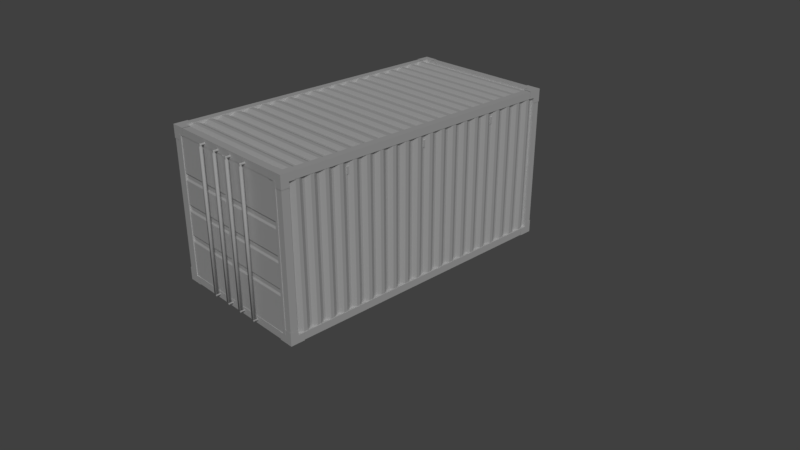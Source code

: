 # Source: ModularShippingContainerPlaceHolder.blend  (saved by Blender 2.79.0; exported with 4.5.12 LTS)
import bpy
from mathutils import Matrix  # noqa: F401  (used for matrix-valued properties, if any)

bpy.ops.wm.read_factory_settings(use_empty=True)
scene = bpy.context.scene
scene.name = 'Scene'

# ---- collections
col_collection_1 = bpy.data.collections.new('Collection 1'); scene.collection.children.link(col_collection_1)

# ---- materials (node trees are filled in below, after node groups)
mat_material = bpy.data.materials.new('Material')
mat_material.alpha_threshold = 0.0
mat_material.use_transparent_shadow = False
mat_material.roughness = 0.5
mat_material.line_color = (0.0, 0.0, 0.0, 1.0)

# ---- material node trees

# ---- world
world_world = bpy.data.worlds.new('World'); scene.world = world_world
world_world.color = (0.05088, 0.05088, 0.05088)
world_world.use_sun_shadow = False
world_world.sun_shadow_jitter_overblur = 0.0
world_world.cycles.sampling_method = 'MANUAL'

# ---- cameras
cam_camera = bpy.data.cameras.new('Camera')
cam_camera.clip_end = 100.0
cam_camera.lens = 35.0
cam_camera.sensor_width = 32.0
cam_camera.sensor_height = 18.0
cam_camera.ortho_scale = 7.314
cam_camera.dof.focus_distance = 0.0
cam_camera.dof.aperture_fstop = 128.0

# ---- lights
light_lamp = bpy.data.lights.new('Lamp', 'SUN')
light_lamp.transmission_factor = 0.0
light_lamp.cutoff_distance = 30.0
light_lamp.angle = 0.1993
light_lamp.energy = 1.0
light_lamp.shadow_buffer_clip_start = 1.001
light_lamp.shadow_soft_size = 0.1
light_lamp.shadow_cascade_max_distance = 1000.0

# ---- meshes
me_frame_012 = bpy.data.meshes.new('Frame.012')
me_frame_012.from_pydata([(0.9943, -1.994, 1.863), (0.9943, -1.9, 1.862), (0.9, -1.994, 1.862), (0.9208, -1.9, 1.862), (0.9208, -1.9, 1.862), (0.9943, -1.994, 0.1367), (0.9943, -1.9, 0.1378), (0.9, -1.994, 0.1378), (0.9208, -1.9, 0.1378), (0.9208, -1.9, 0.1378)], [], [(6, 9, 4, 1), (2, 7, 5, 0), (5, 6, 1, 0), (7, 2, 3, 8)])
me_frame_012.materials.append(mat_material)
me_frame_012.use_remesh_preserve_volume = False
me_frame_012.use_remesh_preserve_attributes = False
me_frame_012.use_mirror_vertex_groups = False
me_frame_012.update()
me_frame_011 = bpy.data.meshes.new('Frame.011')
me_frame_011.from_pydata([(0.9943, 1.994, 1.863), (0.9943, 1.9, 1.862), (0.9, 1.994, 1.862), (0.9208, 1.9, 1.862), (0.9208, 1.9, 1.862), (0.9943, 1.994, 0.1367), (0.9943, 1.9, 0.1378), (0.9, 1.994, 0.1378), (0.9208, 1.9, 0.1378), (0.9208, 1.9, 0.1378)], [], [(6, 1, 4, 9), (0, 5, 7, 2), (5, 0, 1, 6), (7, 8, 3, 2)])
me_frame_011.materials.append(mat_material)
me_frame_011.use_remesh_preserve_volume = False
me_frame_011.use_remesh_preserve_attributes = False
me_frame_011.use_mirror_vertex_groups = False
me_frame_011.update()
me_frame_010 = bpy.data.meshes.new('Frame.010')
me_frame_010.from_pydata([(-0.9943, -1.994, 1.863), (-0.9943, -1.9, 1.862), (-0.9, -1.994, 1.862), (-0.9208, -1.9, 1.862), (-0.9208, -1.9, 1.862), (-0.9943, -1.994, 0.1367), (-0.9943, -1.9, 0.1378), (-0.9, -1.994, 0.1378), (-0.9208, -1.9, 0.1378), (-0.9208, -1.9, 0.1378)], [], [(7, 8, 3, 2), (6, 1, 4, 9), (0, 5, 7, 2), (5, 0, 1, 6)])
me_frame_010.materials.append(mat_material)
me_frame_010.use_remesh_preserve_volume = False
me_frame_010.use_remesh_preserve_attributes = False
me_frame_010.use_mirror_vertex_groups = False
me_frame_010.update()
me_frame_009 = bpy.data.meshes.new('Frame.009')
me_frame_009.from_pydata([(-0.9943, 1.994, 1.863), (-0.9943, 1.9, 1.862), (-0.9, 1.994, 1.862), (-0.9208, 1.9, 1.862), (-0.9208, 1.9, 1.862), (-0.9943, 1.994, 0.1367), (-0.9943, 1.9, 0.1378), (-0.9, 1.994, 0.1378), (-0.9208, 1.9, 0.1378), (-0.9208, 1.9, 0.1378)], [], [(7, 2, 3, 8), (6, 9, 4, 1), (2, 7, 5, 0), (5, 6, 1, 0)])
me_frame_009.materials.append(mat_material)
me_frame_009.use_remesh_preserve_volume = False
me_frame_009.use_remesh_preserve_attributes = False
me_frame_009.use_mirror_vertex_groups = False
me_frame_009.update()
me_frame_008 = bpy.data.meshes.new('Frame.008')
me_frame_008.from_pydata([(0.8811, 1.994, 1.994), (0.8796, 1.9, 1.994), (0.8796, 1.994, 1.9), (0.8796, 1.9, 1.921), (0.8796, 1.9, 1.921), (-0.8811, 1.994, 1.994), (-0.8796, 1.9, 1.994), (-0.8796, 1.994, 1.9), (-0.8796, 1.9, 1.921), (-0.8796, 1.9, 1.921)], [], [(3, 8, 7, 2), (0, 5, 6, 1), (1, 6, 9, 4), (5, 0, 2, 7)])
me_frame_008.materials.append(mat_material)
me_frame_008.use_remesh_preserve_volume = False
me_frame_008.use_remesh_preserve_attributes = False
me_frame_008.use_mirror_vertex_groups = False
me_frame_008.update()
me_frame_007 = bpy.data.meshes.new('Frame.007')
me_frame_007.from_pydata([(0.8811, -1.994, 1.994), (0.8796, -1.9, 1.994), (0.8796, -1.994, 1.9), (0.8796, -1.9, 1.921), (0.8796, -1.9, 1.921), (-0.8811, -1.994, 1.994), (-0.8796, -1.9, 1.994), (-0.8796, -1.994, 1.9), (-0.8796, -1.9, 1.921), (-0.8796, -1.9, 1.921)], [], [(1, 6, 5, 0), (4, 9, 6, 1), (5, 7, 2, 0), (2, 7, 8, 3)])
me_frame_007.materials.append(mat_material)
me_frame_007.use_remesh_preserve_volume = False
me_frame_007.use_remesh_preserve_attributes = False
me_frame_007.use_mirror_vertex_groups = False
me_frame_007.update()
me_frame_006 = bpy.data.meshes.new('Frame.006')
me_frame_006.from_pydata([(0.8811, -1.994, 0.00567), (0.8796, -1.9, 0.00567), (0.8796, -1.994, 0.1), (0.8796, -1.9, 0.0792), (0.8796, -1.9, 0.0792), (-0.8811, -1.994, 0.00567), (-0.8796, -1.9, 0.00567), (-0.8796, -1.994, 0.1), (-0.8796, -1.9, 0.0792), (-0.8796, -1.9, 0.0792)], [], [(3, 8, 7, 2), (0, 5, 6, 1), (1, 6, 9, 4), (5, 0, 2, 7)])
me_frame_006.materials.append(mat_material)
me_frame_006.use_remesh_preserve_volume = False
me_frame_006.use_remesh_preserve_attributes = False
me_frame_006.use_mirror_vertex_groups = False
me_frame_006.update()
me_frame_005 = bpy.data.meshes.new('Frame.005')
me_frame_005.from_pydata([(0.9943, -1.863, 1.994), (0.9, -1.861, 1.994), (0.9943, -1.861, 1.9), (0.9208, -1.861, 1.9), (0.9, -1.861, 1.921), (0.9943, 1.863, 1.994), (0.9, 1.861, 1.994), (0.9943, 1.861, 1.9), (0.9208, 1.861, 1.9), (0.9, 1.861, 1.921)], [], [(2, 7, 5, 0), (6, 9, 4, 1), (5, 6, 1, 0), (3, 8, 7, 2), (8, 3, 4, 9)])
me_frame_005.materials.append(mat_material)
me_frame_005.use_remesh_preserve_volume = False
me_frame_005.use_remesh_preserve_attributes = False
me_frame_005.use_mirror_vertex_groups = False
me_frame_005.update()
me_frame_004 = bpy.data.meshes.new('Frame.004')
me_frame_004.from_pydata([(-0.9943, -1.863, 1.994), (-0.9, -1.861, 1.994), (-0.9943, -1.861, 1.9), (-0.9208, -1.861, 1.9), (-0.9, -1.861, 1.921), (-0.9943, 1.863, 1.994), (-0.9, 1.861, 1.994), (-0.9943, 1.861, 1.9), (-0.9208, 1.861, 1.9), (-0.9, 1.861, 1.921)], [], [(2, 7, 8, 3), (0, 5, 7, 2), (6, 1, 4, 9), (5, 0, 1, 6), (8, 9, 4, 3)])
me_frame_004.materials.append(mat_material)
me_frame_004.use_remesh_preserve_volume = False
me_frame_004.use_remesh_preserve_attributes = False
me_frame_004.use_mirror_vertex_groups = False
me_frame_004.update()
me_frame_003 = bpy.data.meshes.new('Frame.003')
me_frame_003.from_pydata([(-0.9943, -1.863, 0.00567), (-0.9, -1.861, 0.00567), (-0.9943, -1.861, 0.1), (-0.9208, -1.861, 0.1), (-0.9, -1.861, 0.0792), (-0.9943, 1.863, 0.00567), (-0.9, 1.861, 0.00567), (-0.9943, 1.861, 0.1), (-0.9208, 1.861, 0.1), (-0.9, 1.861, 0.0792)], [], [(3, 8, 7, 2), (2, 7, 5, 0), (6, 9, 4, 1), (5, 6, 1, 0), (8, 3, 4, 9)])
me_frame_003.materials.append(mat_material)
me_frame_003.use_remesh_preserve_volume = False
me_frame_003.use_remesh_preserve_attributes = False
me_frame_003.use_mirror_vertex_groups = False
me_frame_003.update()
me_frame_002 = bpy.data.meshes.new('Frame.002')
me_frame_002.from_pydata([(0.9943, -1.863, 0.00567), (0.9, -1.861, 0.00567), (0.9943, -1.861, 0.1), (0.9208, -1.861, 0.1), (0.9, -1.861, 0.0792), (0.9943, 1.863, 0.00567), (0.9, 1.861, 0.00567), (0.9943, 1.861, 0.1), (0.9208, 1.861, 0.1), (0.9, 1.861, 0.0792)], [], [(2, 7, 8, 3), (0, 5, 7, 2), (6, 1, 4, 9), (5, 0, 1, 6), (8, 9, 4, 3)])
me_frame_002.materials.append(mat_material)
me_frame_002.use_remesh_preserve_volume = False
me_frame_002.use_remesh_preserve_attributes = False
me_frame_002.use_mirror_vertex_groups = False
me_frame_002.update()
me_cube_003 = bpy.data.meshes.new('Cube.003')
me_cube_003.from_pydata([(0.9773, 1.906, 1.962), (-0.9773, 1.906, 1.962), (0.9773, -1.906, 1.962), (-0.9773, -1.906, 1.962), (0.9773, 1.869, 1.96), (0.9773, 1.811, 1.989), (0.9773, 1.764, 1.989), (0.9773, 1.707, 1.96), (0.9773, 1.68, 1.96), (0.9773, 1.623, 1.989), (0.9773, 1.576, 1.989), (0.9773, 1.519, 1.96), (0.9773, 1.492, 1.96), (0.9773, 1.435, 1.989), (0.9773, 1.388, 1.989), (0.9773, 1.331, 1.96), (0.9773, 1.304, 1.96), (0.9773, 1.247, 1.989), (0.9773, 1.2, 1.989), (0.9773, 1.142, 1.96), (0.9773, 1.115, 1.96), (0.9773, 1.058, 1.989), (0.9773, 1.011, 1.989), (0.9773, 0.9543, 1.96), (0.9773, 0.9273, 1.96), (0.9773, 0.8702, 1.989), (0.9773, 0.8232, 1.989), (0.9773, 0.7661, 1.96), (0.9773, 0.7391, 1.96), (0.9773, 0.6821, 1.989), (0.9773, 0.635, 1.989), (0.9773, 0.578, 1.96), (0.9773, 0.551, 1.96), (0.9773, 0.4939, 1.989), (0.9773, 0.4469, 1.989), (0.9773, 0.3898, 1.96), (0.9773, 0.3628, 1.96), (0.9773, 0.3058, 1.989), (0.9773, 0.2587, 1.989), (0.9773, 0.2017, 1.96), (0.9773, 0.1747, 1.96), (0.9773, 0.1176, 1.989), (0.9773, 0.07056, 1.989), (0.9773, 0.01349, 1.96), (0.9773, -0.01349, 1.96), (0.9773, -0.07056, 1.989), (0.9773, -0.1176, 1.989), (0.9773, -0.1747, 1.96), (0.9773, -0.2017, 1.96), (0.9773, -0.2587, 1.989), (0.9773, -0.3058, 1.989), (0.9773, -0.3628, 1.96), (0.9773, -0.3898, 1.96), (0.9773, -0.4469, 1.989), (0.9773, -0.4939, 1.989), (0.9773, -0.551, 1.96), (0.9773, -0.578, 1.96), (0.9773, -0.635, 1.989), (0.9773, -0.6821, 1.989), (0.9773, -0.7392, 1.96), (0.9773, -0.7661, 1.96), (0.9773, -0.8232, 1.989), (0.9773, -0.8702, 1.989), (0.9773, -0.9273, 1.96), (0.9773, -0.9543, 1.96), (0.9773, -1.011, 1.989), (0.9773, -1.058, 1.989), (0.9773, -1.115, 1.96), (0.9773, -1.142, 1.96), (0.9773, -1.2, 1.989), (0.9773, -1.247, 1.989), (0.9773, -1.304, 1.96), (0.9773, -1.331, 1.96), (0.9773, -1.388, 1.989), (0.9773, -1.435, 1.989), (0.9773, -1.492, 1.96), (0.9773, -1.519, 1.96), (0.9773, -1.576, 1.989), (0.9773, -1.623, 1.989), (0.9773, -1.68, 1.96), (0.9773, -1.707, 1.96), (0.9773, -1.764, 1.989), (0.9773, -1.811, 1.989), (0.9773, -1.869, 1.96), (-0.9773, -1.869, 1.96), (-0.9773, -1.811, 1.989), (-0.9773, -1.764, 1.989), (-0.9773, -1.707, 1.96), (-0.9773, -1.68, 1.96), (-0.9773, -1.623, 1.989), (-0.9773, -1.576, 1.989), (-0.9773, -1.519, 1.96), (-0.9773, -1.492, 1.96), (-0.9773, -1.435, 1.989), (-0.9773, -1.388, 1.989), (-0.9773, -1.331, 1.96), (-0.9773, -1.304, 1.96), (-0.9773, -1.247, 1.989), (-0.9773, -1.2, 1.989), (-0.9773, -1.142, 1.96), (-0.9773, -1.115, 1.96), (-0.9773, -1.058, 1.989), (-0.9773, -1.011, 1.989), (-0.9773, -0.9543, 1.96), (-0.9773, -0.9273, 1.96), (-0.9773, -0.8702, 1.989), (-0.9773, -0.8232, 1.989), (-0.9773, -0.7661, 1.96), (-0.9773, -0.7392, 1.96), (-0.9773, -0.6821, 1.989), (-0.9773, -0.635, 1.989), (-0.9773, -0.578, 1.96), (-0.9773, -0.551, 1.96), (-0.9773, -0.4939, 1.989), (-0.9773, -0.4469, 1.989), (-0.9773, -0.3898, 1.96), (-0.9773, -0.3628, 1.96), (-0.9773, -0.3058, 1.989), (-0.9773, -0.2587, 1.989), (-0.9773, -0.2017, 1.96), (-0.9773, -0.1747, 1.96), (-0.9773, -0.1176, 1.989), (-0.9773, -0.07056, 1.989), (-0.9773, -0.01349, 1.96), (-0.9773, 0.01349, 1.96), (-0.9773, 0.07056, 1.989), (-0.9773, 0.1176, 1.989), (-0.9773, 0.1747, 1.96), (-0.9773, 0.2017, 1.96), (-0.9773, 0.2587, 1.989), (-0.9773, 0.3058, 1.989), (-0.9773, 0.3628, 1.96), (-0.9773, 0.3898, 1.96), (-0.9773, 0.4469, 1.989), (-0.9773, 0.4939, 1.989), (-0.9773, 0.551, 1.96), (-0.9773, 0.578, 1.96), (-0.9773, 0.635, 1.989), (-0.9773, 0.6821, 1.989), (-0.9773, 0.7392, 1.96), (-0.9773, 0.7661, 1.96), (-0.9773, 0.8232, 1.989), (-0.9773, 0.8702, 1.989), (-0.9773, 0.9273, 1.96), (-0.9773, 0.9543, 1.96), (-0.9773, 1.011, 1.989), (-0.9773, 1.058, 1.989), (-0.9773, 1.115, 1.96), (-0.9773, 1.142, 1.96), (-0.9773, 1.2, 1.989), (-0.9773, 1.247, 1.989), (-0.9773, 1.304, 1.96), (-0.9773, 1.331, 1.96), (-0.9773, 1.388, 1.989), (-0.9773, 1.435, 1.989), (-0.9773, 1.492, 1.96), (-0.9773, 1.519, 1.96), (-0.9773, 1.576, 1.989), (-0.9773, 1.623, 1.989), (-0.9773, 1.68, 1.96), (-0.9773, 1.707, 1.96), (-0.9773, 1.764, 1.989), (-0.9773, 1.811, 1.989), (-0.9773, 1.869, 1.96), (0.9638, 1.905, 1.926), (-0.9638, 1.905, 1.926), (0.9638, -1.905, 1.926), (-0.9638, -1.905, 1.926), (0.971, 1.905, 1.932), (-0.971, 1.905, 1.932), (0.971, -1.905, 1.932), (-0.971, -1.905, 1.932)], [], [(83, 84, 3, 2), (0, 1, 163, 4), (4, 163, 162, 5), (5, 162, 161, 6), (6, 161, 160, 7), (7, 160, 159, 8), (8, 159, 158, 9), (9, 158, 157, 10), (10, 157, 156, 11), (11, 156, 155, 12), (12, 155, 154, 13), (13, 154, 153, 14), (14, 153, 152, 15), (15, 152, 151, 16), (16, 151, 150, 17), (17, 150, 149, 18), (18, 149, 148, 19), (19, 148, 147, 20), (20, 147, 146, 21), (21, 146, 145, 22), (22, 145, 144, 23), (23, 144, 143, 24), (24, 143, 142, 25), (25, 142, 141, 26), (26, 141, 140, 27), (27, 140, 139, 28), (28, 139, 138, 29), (29, 138, 137, 30), (30, 137, 136, 31), (31, 136, 135, 32), (32, 135, 134, 33), (33, 134, 133, 34), (34, 133, 132, 35), (35, 132, 131, 36), (36, 131, 130, 37), (37, 130, 129, 38), (38, 129, 128, 39), (39, 128, 127, 40), (40, 127, 126, 41), (41, 126, 125, 42), (42, 125, 124, 43), (43, 124, 123, 44), (44, 123, 122, 45), (45, 122, 121, 46), (46, 121, 120, 47), (47, 120, 119, 48), (48, 119, 118, 49), (49, 118, 117, 50), (50, 117, 116, 51), (51, 116, 115, 52), (52, 115, 114, 53), (53, 114, 113, 54), (54, 113, 112, 55), (55, 112, 111, 56), (56, 111, 110, 57), (57, 110, 109, 58), (58, 109, 108, 59), (59, 108, 107, 60), (60, 107, 106, 61), (61, 106, 105, 62), (62, 105, 104, 63), (63, 104, 103, 64), (64, 103, 102, 65), (65, 102, 101, 66), (66, 101, 100, 67), (67, 100, 99, 68), (68, 99, 98, 69), (69, 98, 97, 70), (70, 97, 96, 71), (71, 96, 95, 72), (72, 95, 94, 73), (73, 94, 93, 74), (74, 93, 92, 75), (75, 92, 91, 76), (76, 91, 90, 77), (77, 90, 89, 78), (78, 89, 88, 79), (79, 88, 87, 80), (80, 87, 86, 81), (81, 86, 85, 82), (82, 85, 84, 83), (164, 166, 167, 165), (168, 169, 171, 170)])
me_cube_003.materials.append(mat_material)
me_cube_003.use_remesh_preserve_volume = False
me_cube_003.use_remesh_preserve_attributes = False
me_cube_003.use_mirror_vertex_groups = False
me_cube_003.update()
me_cube_001 = bpy.data.meshes.new('Cube.001')
me_cube_001.from_pydata([(-0.9623, -1.906, 0.02265), (-0.9623, -1.906, 1.977), (-0.9623, 1.906, 0.02265), (-0.9623, 1.906, 1.977), (-0.9603, -1.869, 0.02265), (-0.9891, -1.811, 0.02265), (-0.9891, -1.764, 0.02265), (-0.9603, -1.707, 0.02265), (-0.9603, -1.68, 0.02265), (-0.9891, -1.623, 0.02265), (-0.9891, -1.576, 0.02265), (-0.9603, -1.519, 0.02265), (-0.9603, -1.492, 0.02265), (-0.9891, -1.435, 0.02265), (-0.9891, -1.388, 0.02265), (-0.9603, -1.331, 0.02265), (-0.9603, -1.304, 0.02265), (-0.9891, -1.247, 0.02265), (-0.9891, -1.2, 0.02265), (-0.9603, -1.142, 0.02265), (-0.9603, -1.115, 0.02265), (-0.9891, -1.058, 0.02265), (-0.9891, -1.011, 0.02265), (-0.9603, -0.9543, 0.02265), (-0.9603, -0.9273, 0.02265), (-0.9891, -0.8702, 0.02265), (-0.9891, -0.8232, 0.02265), (-0.9603, -0.7661, 0.02265), (-0.9603, -0.7391, 0.02265), (-0.9891, -0.6821, 0.02265), (-0.9891, -0.635, 0.02265), (-0.9603, -0.578, 0.02265), (-0.9603, -0.551, 0.02265), (-0.9891, -0.4939, 0.02265), (-0.9891, -0.4469, 0.02265), (-0.9603, -0.3898, 0.02265), (-0.9603, -0.3628, 0.02265), (-0.9891, -0.3058, 0.02265), (-0.9891, -0.2587, 0.02265), (-0.9603, -0.2017, 0.02265), (-0.9603, -0.1747, 0.02265), (-0.9891, -0.1176, 0.02265), (-0.9891, -0.07056, 0.02265), (-0.9603, -0.01349, 0.02265), (-0.9603, 0.01349, 0.02265), (-0.9891, 0.07056, 0.02265), (-0.9891, 0.1176, 0.02265), (-0.9603, 0.1747, 0.02265), (-0.9603, 0.2017, 0.02265), (-0.9891, 0.2587, 0.02265), (-0.9891, 0.3058, 0.02265), (-0.9603, 0.3628, 0.02265), (-0.9603, 0.3898, 0.02265), (-0.9891, 0.4469, 0.02265), (-0.9891, 0.4939, 0.02265), (-0.9603, 0.551, 0.02265), (-0.9603, 0.578, 0.02265), (-0.9891, 0.635, 0.02265), (-0.9891, 0.6821, 0.02265), (-0.9603, 0.7392, 0.02265), (-0.9603, 0.7661, 0.02265), (-0.9891, 0.8232, 0.02265), (-0.9891, 0.8702, 0.02265), (-0.9603, 0.9273, 0.02265), (-0.9603, 0.9543, 0.02265), (-0.9891, 1.011, 0.02265), (-0.9891, 1.058, 0.02265), (-0.9603, 1.115, 0.02265), (-0.9603, 1.142, 0.02265), (-0.9891, 1.2, 0.02265), (-0.9891, 1.247, 0.02265), (-0.9603, 1.304, 0.02265), (-0.9603, 1.331, 0.02265), (-0.9891, 1.388, 0.02265), (-0.9891, 1.435, 0.02265), (-0.9603, 1.492, 0.02265), (-0.9603, 1.519, 0.02265), (-0.9891, 1.576, 0.02265), (-0.9891, 1.623, 0.02265), (-0.9603, 1.68, 0.02265), (-0.9603, 1.707, 0.02265), (-0.9891, 1.764, 0.02265), (-0.9891, 1.811, 0.02265), (-0.9603, 1.869, 0.02265), (-0.9603, -1.869, 1.977), (-0.9891, -1.811, 1.977), (-0.9891, -1.764, 1.977), (-0.9603, -1.707, 1.977), (-0.9603, -1.68, 1.977), (-0.9891, -1.623, 1.977), (-0.9891, -1.576, 1.977), (-0.9603, -1.519, 1.977), (-0.9603, -1.492, 1.977), (-0.9891, -1.435, 1.977), (-0.9891, -1.388, 1.977), (-0.9603, -1.331, 1.977), (-0.9603, -1.304, 1.977), (-0.9891, -1.247, 1.977), (-0.9891, -1.2, 1.977), (-0.9603, -1.142, 1.977), (-0.9603, -1.115, 1.977), (-0.9891, -1.058, 1.977), (-0.9891, -1.011, 1.977), (-0.9603, -0.9543, 1.977), (-0.9603, -0.9273, 1.977), (-0.9891, -0.8702, 1.977), (-0.9891, -0.8232, 1.977), (-0.9603, -0.7661, 1.977), (-0.9603, -0.7392, 1.977), (-0.9891, -0.6821, 1.977), (-0.9891, -0.635, 1.977), (-0.9603, -0.578, 1.977), (-0.9603, -0.551, 1.977), (-0.9891, -0.4939, 1.977), (-0.9891, -0.4469, 1.977), (-0.9603, -0.3898, 1.977), (-0.9603, -0.3628, 1.977), (-0.9891, -0.3058, 1.977), (-0.9891, -0.2587, 1.977), (-0.9603, -0.2017, 1.977), (-0.9603, -0.1747, 1.977), (-0.9891, -0.1176, 1.977), (-0.9891, -0.07056, 1.977), (-0.9603, -0.01349, 1.977), (-0.9603, 0.01349, 1.977), (-0.9891, 0.07056, 1.977), (-0.9891, 0.1176, 1.977), (-0.9603, 0.1747, 1.977), (-0.9603, 0.2017, 1.977), (-0.9891, 0.2587, 1.977), (-0.9891, 0.3058, 1.977), (-0.9603, 0.3628, 1.977), (-0.9603, 0.3898, 1.977), (-0.9891, 0.4469, 1.977), (-0.9891, 0.4939, 1.977), (-0.9603, 0.551, 1.977), (-0.9603, 0.578, 1.977), (-0.9891, 0.635, 1.977), (-0.9891, 0.6821, 1.977), (-0.9603, 0.7392, 1.977), (-0.9603, 0.7661, 1.977), (-0.9891, 0.8232, 1.977), (-0.9891, 0.8702, 1.977), (-0.9603, 0.9273, 1.977), (-0.9603, 0.9543, 1.977), (-0.9891, 1.011, 1.977), (-0.9891, 1.058, 1.977), (-0.9603, 1.115, 1.977), (-0.9603, 1.142, 1.977), (-0.9891, 1.2, 1.977), (-0.9891, 1.247, 1.977), (-0.9603, 1.304, 1.977), (-0.9603, 1.331, 1.977), (-0.9891, 1.388, 1.977), (-0.9891, 1.435, 1.977), (-0.9603, 1.492, 1.977), (-0.9603, 1.519, 1.977), (-0.9891, 1.576, 1.977), (-0.9891, 1.623, 1.977), (-0.9603, 1.68, 1.977), (-0.9603, 1.707, 1.977), (-0.9891, 1.764, 1.977), (-0.9891, 1.811, 1.977), (-0.9603, 1.869, 1.977), (-0.9261, 1.905, 0.03834), (-0.9261, 1.905, 1.962), (-0.9261, -1.905, 0.03834), (-0.9261, -1.905, 1.962), (-0.9294, -0.01779, 1.722), (-0.9294, -0.01779, 1.833), (-0.9294, 0.01779, 1.722), (-0.9294, 0.01779, 1.833), (-0.9701, -0.0157, 1.742), (-0.9701, -0.0157, 1.829), (-0.9701, 0.0157, 1.742), (-0.9701, 0.0157, 1.829), (-0.9294, 1.112, 1.722), (-0.9294, 1.112, 1.833), (-0.9294, 1.148, 1.722), (-0.9294, 1.148, 1.833), (-0.9701, 1.114, 1.742), (-0.9701, 1.114, 1.829), (-0.9701, 1.146, 1.742), (-0.9701, 1.146, 1.829), (-0.9294, -1.138, 1.722), (-0.9294, -1.138, 1.833), (-0.9294, -1.102, 1.722), (-0.9294, -1.102, 1.833), (-0.9701, -1.136, 1.742), (-0.9701, -1.136, 1.829), (-0.9701, -1.104, 1.742), (-0.9701, -1.104, 1.829), (-0.9316, 1.905, 0.03096), (-0.9316, 1.905, 1.969), (-0.9316, -1.905, 0.03096), (-0.9316, -1.905, 1.969)], [], [(83, 163, 3, 2), (0, 1, 84, 4), (4, 84, 85, 5), (5, 85, 86, 6), (6, 86, 87, 7), (7, 87, 88, 8), (8, 88, 89, 9), (9, 89, 90, 10), (10, 90, 91, 11), (11, 91, 92, 12), (12, 92, 93, 13), (13, 93, 94, 14), (14, 94, 95, 15), (15, 95, 96, 16), (16, 96, 97, 17), (17, 97, 98, 18), (18, 98, 99, 19), (19, 99, 100, 20), (20, 100, 101, 21), (21, 101, 102, 22), (22, 102, 103, 23), (23, 103, 104, 24), (24, 104, 105, 25), (25, 105, 106, 26), (26, 106, 107, 27), (27, 107, 108, 28), (28, 108, 109, 29), (29, 109, 110, 30), (30, 110, 111, 31), (31, 111, 112, 32), (32, 112, 113, 33), (33, 113, 114, 34), (34, 114, 115, 35), (35, 115, 116, 36), (36, 116, 117, 37), (37, 117, 118, 38), (38, 118, 119, 39), (39, 119, 120, 40), (40, 120, 121, 41), (41, 121, 122, 42), (42, 122, 123, 43), (43, 123, 124, 44), (44, 124, 125, 45), (45, 125, 126, 46), (46, 126, 127, 47), (47, 127, 128, 48), (48, 128, 129, 49), (49, 129, 130, 50), (50, 130, 131, 51), (51, 131, 132, 52), (52, 132, 133, 53), (53, 133, 134, 54), (54, 134, 135, 55), (55, 135, 136, 56), (56, 136, 137, 57), (57, 137, 138, 58), (58, 138, 139, 59), (59, 139, 140, 60), (60, 140, 141, 61), (61, 141, 142, 62), (62, 142, 143, 63), (63, 143, 144, 64), (64, 144, 145, 65), (65, 145, 146, 66), (66, 146, 147, 67), (67, 147, 148, 68), (68, 148, 149, 69), (69, 149, 150, 70), (70, 150, 151, 71), (71, 151, 152, 72), (72, 152, 153, 73), (73, 153, 154, 74), (74, 154, 155, 75), (75, 155, 156, 76), (76, 156, 157, 77), (77, 157, 158, 78), (78, 158, 159, 79), (79, 159, 160, 80), (80, 160, 161, 81), (81, 161, 162, 82), (82, 162, 163, 83), (166, 164, 165, 167), (168, 170, 171, 169), (170, 174, 175, 171), (174, 172, 173, 175), (172, 168, 169, 173), (170, 168, 172, 174), (175, 173, 169, 171), (176, 178, 179, 177), (178, 182, 183, 179), (182, 180, 181, 183), (180, 176, 177, 181), (178, 176, 180, 182), (183, 181, 177, 179), (184, 186, 187, 185), (186, 190, 191, 187), (190, 188, 189, 191), (188, 184, 185, 189), (186, 184, 188, 190), (191, 189, 185, 187), (194, 195, 193, 192)])
me_cube_001.materials.append(mat_material)
me_cube_001.use_remesh_preserve_volume = False
me_cube_001.use_remesh_preserve_attributes = False
me_cube_001.use_mirror_vertex_groups = False
me_cube_001.update()
me_frame_001 = bpy.data.meshes.new('Frame.001')
me_frame_001.from_pydata([(0.9992, -1.999, 1.999), (0.8991, -1.899, 1.999), (0.9992, -1.899, 1.899), (0.8991, -1.899, 1.921), (0.9212, -1.899, 1.899), (0.8991, -1.999, 1.899), (0.9212, -1.899, 1.899), (0.8991, -1.899, 1.921), (0.9992, -1.817, 1.999), (0.8991, -1.817, 1.999), (0.9992, -1.817, 1.899), (0.9212, -1.817, 1.899), (0.8991, -1.817, 1.921), (0.8087, -1.999, 1.999), (0.8085, -1.899, 1.999), (0.8085, -1.999, 1.899), (0.8085, -1.899, 1.921), (0.8085, -1.899, 1.921), (0.9992, -1.999, 1.832), (0.9992, -1.899, 1.831), (0.8991, -1.999, 1.831), (0.9212, -1.899, 1.831), (0.9212, -1.899, 1.831)], [], [(13, 0, 1, 14), (8, 0, 2, 10), (18, 0, 5, 20), (10, 2, 6, 11), (14, 1, 7, 17), (15, 16, 3, 5), (5, 3, 4), (1, 9, 12, 7), (0, 8, 9, 1), (0, 13, 15, 5), (5, 4, 21, 20), (2, 19, 22, 6), (0, 18, 19, 2)])
me_frame_001.materials.append(mat_material)
me_frame_001.use_remesh_preserve_volume = False
me_frame_001.use_remesh_preserve_attributes = False
me_frame_001.use_mirror_vertex_groups = False
me_frame_001.update()
me_cube_000 = bpy.data.meshes.new('Cube.000')
me_cube_000.from_pydata([(0.9623, 1.906, 0.02265), (0.9623, 1.906, 1.977), (0.9623, -1.906, 0.02265), (0.9623, -1.906, 1.977), (0.9603, 1.869, 0.02265), (0.9891, 1.811, 0.02265), (0.9891, 1.764, 0.02265), (0.9603, 1.707, 0.02265), (0.9603, 1.68, 0.02265), (0.9891, 1.623, 0.02265), (0.9891, 1.576, 0.02265), (0.9603, 1.519, 0.02265), (0.9603, 1.492, 0.02265), (0.9891, 1.435, 0.02265), (0.9891, 1.388, 0.02265), (0.9603, 1.331, 0.02265), (0.9603, 1.304, 0.02265), (0.9891, 1.247, 0.02265), (0.9891, 1.2, 0.02265), (0.9603, 1.142, 0.02265), (0.9603, 1.115, 0.02265), (0.9891, 1.058, 0.02265), (0.9891, 1.011, 0.02265), (0.9603, 0.9543, 0.02265), (0.9603, 0.9273, 0.02265), (0.9891, 0.8702, 0.02265), (0.9891, 0.8232, 0.02265), (0.9603, 0.7661, 0.02265), (0.9603, 0.7392, 0.02265), (0.9891, 0.6821, 0.02265), (0.9891, 0.635, 0.02265), (0.9603, 0.578, 0.02265), (0.9603, 0.551, 0.02265), (0.9891, 0.4939, 0.02265), (0.9891, 0.4469, 0.02265), (0.9603, 0.3898, 0.02265), (0.9603, 0.3628, 0.02265), (0.9891, 0.3058, 0.02265), (0.9891, 0.2587, 0.02265), (0.9603, 0.2017, 0.02265), (0.9603, 0.1747, 0.02265), (0.9891, 0.1176, 0.02265), (0.9891, 0.07056, 0.02265), (0.9603, 0.01349, 0.02265), (0.9603, -0.01349, 0.02265), (0.9891, -0.07056, 0.02265), (0.9891, -0.1176, 0.02265), (0.9603, -0.1747, 0.02265), (0.9603, -0.2017, 0.02265), (0.9891, -0.2587, 0.02265), (0.9891, -0.3058, 0.02265), (0.9603, -0.3628, 0.02265), (0.9603, -0.3898, 0.02265), (0.9891, -0.4469, 0.02265), (0.9891, -0.4939, 0.02265), (0.9603, -0.551, 0.02265), (0.9603, -0.578, 0.02265), (0.9891, -0.635, 0.02265), (0.9891, -0.6821, 0.02265), (0.9603, -0.7392, 0.02265), (0.9603, -0.7661, 0.02265), (0.9891, -0.8232, 0.02265), (0.9891, -0.8702, 0.02265), (0.9603, -0.9273, 0.02265), (0.9603, -0.9543, 0.02265), (0.9891, -1.011, 0.02265), (0.9891, -1.058, 0.02265), (0.9603, -1.115, 0.02265), (0.9603, -1.142, 0.02265), (0.9891, -1.2, 0.02265), (0.9891, -1.247, 0.02265), (0.9603, -1.304, 0.02265), (0.9603, -1.331, 0.02265), (0.9891, -1.388, 0.02265), (0.9891, -1.435, 0.02265), (0.9603, -1.492, 0.02265), (0.9603, -1.519, 0.02265), (0.9891, -1.576, 0.02265), (0.9891, -1.623, 0.02265), (0.9603, -1.68, 0.02265), (0.9603, -1.707, 0.02265), (0.9891, -1.764, 0.02265), (0.9891, -1.811, 0.02265), (0.9603, -1.869, 0.02265), (0.9603, 1.869, 1.977), (0.9891, 1.811, 1.977), (0.9891, 1.764, 1.977), (0.9603, 1.707, 1.977), (0.9603, 1.68, 1.977), (0.9891, 1.623, 1.977), (0.9891, 1.576, 1.977), (0.9603, 1.519, 1.977), (0.9603, 1.492, 1.977), (0.9891, 1.435, 1.977), (0.9891, 1.388, 1.977), (0.9603, 1.331, 1.977), (0.9603, 1.304, 1.977), (0.9891, 1.247, 1.977), (0.9891, 1.2, 1.977), (0.9603, 1.142, 1.977), (0.9603, 1.115, 1.977), (0.9891, 1.058, 1.977), (0.9891, 1.011, 1.977), (0.9603, 0.9543, 1.977), (0.9603, 0.9273, 1.977), (0.9891, 0.8702, 1.977), (0.9891, 0.8232, 1.977), (0.9603, 0.7661, 1.977), (0.9603, 0.7391, 1.977), (0.9891, 0.6821, 1.977), (0.9891, 0.635, 1.977), (0.9603, 0.578, 1.977), (0.9603, 0.551, 1.977), (0.9891, 0.4939, 1.977), (0.9891, 0.4469, 1.977), (0.9603, 0.3898, 1.977), (0.9603, 0.3628, 1.977), (0.9891, 0.3058, 1.977), (0.9891, 0.2587, 1.977), (0.9603, 0.2017, 1.977), (0.9603, 0.1747, 1.977), (0.9891, 0.1176, 1.977), (0.9891, 0.07056, 1.977), (0.9603, 0.01349, 1.977), (0.9603, -0.01349, 1.977), (0.9891, -0.07056, 1.977), (0.9891, -0.1176, 1.977), (0.9603, -0.1747, 1.977), (0.9603, -0.2017, 1.977), (0.9891, -0.2587, 1.977), (0.9891, -0.3058, 1.977), (0.9603, -0.3628, 1.977), (0.9603, -0.3898, 1.977), (0.9891, -0.4469, 1.977), (0.9891, -0.4939, 1.977), (0.9603, -0.551, 1.977), (0.9603, -0.578, 1.977), (0.9891, -0.635, 1.977), (0.9891, -0.6821, 1.977), (0.9603, -0.7392, 1.977), (0.9603, -0.7661, 1.977), (0.9891, -0.8232, 1.977), (0.9891, -0.8702, 1.977), (0.9603, -0.9273, 1.977), (0.9603, -0.9543, 1.977), (0.9891, -1.011, 1.977), (0.9891, -1.058, 1.977), (0.9603, -1.115, 1.977), (0.9603, -1.142, 1.977), (0.9891, -1.2, 1.977), (0.9891, -1.247, 1.977), (0.9603, -1.304, 1.977), (0.9603, -1.331, 1.977), (0.9891, -1.388, 1.977), (0.9891, -1.435, 1.977), (0.9603, -1.492, 1.977), (0.9603, -1.519, 1.977), (0.9891, -1.576, 1.977), (0.9891, -1.623, 1.977), (0.9603, -1.68, 1.977), (0.9603, -1.707, 1.977), (0.9891, -1.764, 1.977), (0.9891, -1.811, 1.977), (0.9603, -1.869, 1.977), (0.9261, 1.905, 0.03834), (0.9261, 1.905, 1.962), (0.9261, -1.905, 0.03834), (0.9261, -1.905, 1.962), (0.9294, -0.01779, 1.722), (0.9294, -0.01779, 1.833), (0.9294, 0.01779, 1.722), (0.9294, 0.01779, 1.833), (0.9701, -0.0157, 1.742), (0.9701, -0.0157, 1.829), (0.9701, 0.0157, 1.742), (0.9701, 0.0157, 1.829), (0.9294, 1.112, 1.722), (0.9294, 1.112, 1.833), (0.9294, 1.148, 1.722), (0.9294, 1.148, 1.833), (0.9701, 1.114, 1.742), (0.9701, 1.114, 1.829), (0.9701, 1.146, 1.742), (0.9701, 1.146, 1.829), (0.9294, -1.138, 1.722), (0.9294, -1.138, 1.833), (0.9294, -1.102, 1.722), (0.9294, -1.102, 1.833), (0.9701, -1.136, 1.742), (0.9701, -1.136, 1.829), (0.9701, -1.104, 1.742), (0.9701, -1.104, 1.829), (0.9316, 1.905, 0.03096), (0.9316, 1.905, 1.969), (0.9316, -1.905, 0.03096), (0.9316, -1.905, 1.969)], [], [(83, 163, 3, 2), (0, 1, 84, 4), (4, 84, 85, 5), (5, 85, 86, 6), (6, 86, 87, 7), (7, 87, 88, 8), (8, 88, 89, 9), (9, 89, 90, 10), (10, 90, 91, 11), (11, 91, 92, 12), (12, 92, 93, 13), (13, 93, 94, 14), (14, 94, 95, 15), (15, 95, 96, 16), (16, 96, 97, 17), (17, 97, 98, 18), (18, 98, 99, 19), (19, 99, 100, 20), (20, 100, 101, 21), (21, 101, 102, 22), (22, 102, 103, 23), (23, 103, 104, 24), (24, 104, 105, 25), (25, 105, 106, 26), (26, 106, 107, 27), (27, 107, 108, 28), (28, 108, 109, 29), (29, 109, 110, 30), (30, 110, 111, 31), (31, 111, 112, 32), (32, 112, 113, 33), (33, 113, 114, 34), (34, 114, 115, 35), (35, 115, 116, 36), (36, 116, 117, 37), (37, 117, 118, 38), (38, 118, 119, 39), (39, 119, 120, 40), (40, 120, 121, 41), (41, 121, 122, 42), (42, 122, 123, 43), (43, 123, 124, 44), (44, 124, 125, 45), (45, 125, 126, 46), (46, 126, 127, 47), (47, 127, 128, 48), (48, 128, 129, 49), (49, 129, 130, 50), (50, 130, 131, 51), (51, 131, 132, 52), (52, 132, 133, 53), (53, 133, 134, 54), (54, 134, 135, 55), (55, 135, 136, 56), (56, 136, 137, 57), (57, 137, 138, 58), (58, 138, 139, 59), (59, 139, 140, 60), (60, 140, 141, 61), (61, 141, 142, 62), (62, 142, 143, 63), (63, 143, 144, 64), (64, 144, 145, 65), (65, 145, 146, 66), (66, 146, 147, 67), (67, 147, 148, 68), (68, 148, 149, 69), (69, 149, 150, 70), (70, 150, 151, 71), (71, 151, 152, 72), (72, 152, 153, 73), (73, 153, 154, 74), (74, 154, 155, 75), (75, 155, 156, 76), (76, 156, 157, 77), (77, 157, 158, 78), (78, 158, 159, 79), (79, 159, 160, 80), (80, 160, 161, 81), (81, 161, 162, 82), (82, 162, 163, 83), (164, 166, 167, 165), (168, 169, 171, 170), (170, 171, 175, 174), (174, 175, 173, 172), (172, 173, 169, 168), (170, 174, 172, 168), (175, 171, 169, 173), (176, 177, 179, 178), (178, 179, 183, 182), (182, 183, 181, 180), (180, 181, 177, 176), (178, 182, 180, 176), (183, 179, 177, 181), (184, 185, 187, 186), (186, 187, 191, 190), (190, 191, 189, 188), (188, 189, 185, 184), (186, 190, 188, 184), (191, 187, 185, 189), (192, 193, 195, 194)])
me_cube_000.materials.append(mat_material)
me_cube_000.use_remesh_preserve_volume = False
me_cube_000.use_remesh_preserve_attributes = False
me_cube_000.use_mirror_vertex_groups = False
me_cube_000.update()
me_containerend_front = bpy.data.meshes.new('ContainerEnd_Front')
me_containerend_front.from_pydata([(0.8874, -1.989, 0.09487), (0.8874, -1.989, 1.905), (0.01772, -1.989, 0.09487), (0.01772, -1.989, 1.905), (0.8874, -1.913, 0.09487), (0.8874, -1.913, 1.905), (0.01772, -1.913, 0.09487), (0.01772, -1.913, 1.905), (0.8874, -1.989, 0.5583), (0.8874, -1.989, 1.442), (0.01772, -1.989, 1.442), (0.01772, -1.989, 0.5583), (0.8874, -1.913, 0.5583), (0.8874, -1.913, 1.442), (0.01772, -1.913, 1.442), (0.01772, -1.913, 0.5583), (0.8874, -1.976, 0.5825), (0.8874, -1.976, 0.6272), (0.8874, -1.989, 0.6513), (0.8874, -1.989, 0.9535), (0.8874, -1.976, 0.9777), (0.8874, -1.976, 1.022), (0.8874, -1.989, 1.047), (0.8874, -1.989, 1.349), (0.8874, -1.976, 1.373), (0.8874, -1.976, 1.418), (0.01772, -1.976, 1.418), (0.01772, -1.976, 1.373), (0.01772, -1.989, 1.349), (0.01772, -1.989, 1.047), (0.01772, -1.976, 1.022), (0.01772, -1.976, 0.9777), (0.01772, -1.989, 0.9535), (0.01772, -1.989, 0.6513), (0.01772, -1.976, 0.6272), (0.01772, -1.976, 0.5825), (0.8874, -1.926, 0.5825), (0.8874, -1.926, 0.6272), (0.8874, -1.913, 0.6513), (0.8874, -1.913, 0.9535), (0.8874, -1.926, 0.9777), (0.8874, -1.926, 1.022), (0.8874, -1.913, 1.047), (0.8874, -1.913, 1.349), (0.8874, -1.926, 1.373), (0.8874, -1.926, 1.418), (0.01772, -1.926, 1.418), (0.01772, -1.926, 1.373), (0.01772, -1.913, 1.349), (0.01772, -1.913, 1.047), (0.01772, -1.926, 1.022), (0.01772, -1.926, 0.9777), (0.01772, -1.913, 0.9535), (0.01772, -1.913, 0.6513), (0.01772, -1.926, 0.6272), (0.01772, -1.926, 0.5825), (0.9051, -2.0, 0.09487), (0.9051, -2.0, 1.905), (-1.192e-07, -2.0, 0.09487), (-5.364e-07, -2.0, 1.905), (0.9051, -1.902, 0.09487), (0.9051, -1.902, 1.905), (-1.192e-07, -1.902, 0.09487), (-5.364e-07, -1.902, 1.905), (0.8682, -2.0, 0.09487), (0.8682, -2.0, 1.905), (0.03689, -2.0, 0.09487), (0.03689, -2.0, 1.905), (0.8682, -1.902, 0.09487), (0.8682, -1.902, 1.905), (0.03689, -1.902, 0.09487), (0.03689, -1.902, 1.905), (-0.8874, -1.989, 0.09487), (-0.8874, -1.989, 1.905), (-0.01772, -1.989, 0.09487), (-0.01772, -1.989, 1.905), (-0.8874, -1.913, 0.09487), (-0.8874, -1.913, 1.905), (-0.01772, -1.913, 0.09487), (-0.01772, -1.913, 1.905), (-0.8874, -1.989, 0.5583), (-0.8874, -1.989, 1.442), (-0.01772, -1.989, 1.442), (-0.01772, -1.989, 0.5583), (-0.8874, -1.913, 0.5583), (-0.8874, -1.913, 1.442), (-0.01772, -1.913, 1.442), (-0.01772, -1.913, 0.5583), (-0.8874, -1.976, 0.5825), (-0.8874, -1.976, 0.6272), (-0.8874, -1.989, 0.6513), (-0.8874, -1.989, 0.9535), (-0.8874, -1.976, 0.9777), (-0.8874, -1.976, 1.022), (-0.8874, -1.989, 1.047), (-0.8874, -1.989, 1.349), (-0.8874, -1.976, 1.373), (-0.8874, -1.976, 1.418), (-0.01772, -1.976, 1.418), (-0.01772, -1.976, 1.373), (-0.01772, -1.989, 1.349), (-0.01772, -1.989, 1.047), (-0.01772, -1.976, 1.022), (-0.01772, -1.976, 0.9777), (-0.01772, -1.989, 0.9535), (-0.01772, -1.989, 0.6513), (-0.01772, -1.976, 0.6272), (-0.01772, -1.976, 0.5825), (-0.8874, -1.926, 0.5825), (-0.8874, -1.926, 0.6272), (-0.8874, -1.913, 0.6513), (-0.8874, -1.913, 0.9535), (-0.8874, -1.926, 0.9777), (-0.8874, -1.926, 1.022), (-0.8874, -1.913, 1.047), (-0.8874, -1.913, 1.349), (-0.8874, -1.926, 1.373), (-0.8874, -1.926, 1.418), (-0.01772, -1.926, 1.418), (-0.01772, -1.926, 1.373), (-0.01772, -1.913, 1.349), (-0.01772, -1.913, 1.047), (-0.01772, -1.926, 1.022), (-0.01772, -1.926, 0.9777), (-0.01772, -1.913, 0.9535), (-0.01772, -1.913, 0.6513), (-0.01772, -1.926, 0.6272), (-0.01772, -1.926, 0.5825), (-0.9051, -2.0, 0.09487), (-0.9051, -2.0, 1.905), (1.192e-07, -2.0, 0.09487), (5.364e-07, -2.0, 1.905), (-0.9051, -1.902, 0.09487), (-0.9051, -1.902, 1.905), (1.192e-07, -1.902, 0.09487), (5.364e-07, -1.902, 1.905), (-0.8682, -2.0, 0.09487), (-0.8682, -2.0, 1.905), (-0.03689, -2.0, 0.09487), (-0.03689, -2.0, 1.905), (-0.8682, -1.902, 0.09487), (-0.8682, -1.902, 1.905), (-0.03689, -1.902, 0.09487), (-0.03689, -1.902, 1.905), (0.1003, -2.062, 0.08802), (0.1003, -2.062, 1.912), (0.1003, -2.029, 1.912), (0.1003, -2.029, 0.08802), (0.1329, -2.029, 1.912), (0.1329, -2.029, 0.08802), (0.1329, -2.062, 1.912), (0.1329, -2.062, 0.08802), (0.1067, -2.036, 0.04919), (0.1067, -2.055, 0.04919), (0.1067, -2.055, 1.912), (0.1067, -2.055, 1.951), (0.1067, -2.036, 1.951), (0.1067, -2.036, 0.08802), (0.1265, -2.036, 0.04919), (0.1265, -2.036, 1.951), (0.1265, -2.036, 0.08802), (0.1265, -2.055, 0.04919), (0.1265, -2.055, 1.951), (0.1265, -2.055, 0.08802), (0.1067, -2.055, 0.08802), (0.1067, -2.036, 1.912), (0.1265, -2.036, 1.912), (0.1265, -2.055, 1.912), (0.1067, -2.055, 1.931), (0.1067, -2.036, 1.931), (0.1265, -2.036, 1.931), (0.1265, -2.055, 1.931), (0.1067, -2.036, 0.0686), (0.1265, -2.036, 0.0686), (0.1265, -2.055, 0.0686), (0.1067, -2.055, 0.0686), (0.1067, -1.956, 0.0686), (0.1067, -1.956, 0.04919), (0.1265, -1.956, 0.04919), (0.1067, -1.956, 1.951), (0.1265, -1.956, 1.951), (0.1265, -1.956, 0.0686), (0.1067, -1.956, 1.931), (0.1265, -1.956, 1.931), (0.1067, -1.976, 1.931), (0.1265, -1.976, 1.931), (0.1265, -1.976, 1.951), (0.1067, -1.976, 1.951), (0.1265, -1.976, 0.04919), (0.1265, -1.976, 0.0686), (0.1067, -1.976, 0.0686), (0.1067, -1.976, 0.04919), (0.1067, -1.956, 0.1214), (0.1265, -1.956, 0.1214), (0.1067, -1.956, 1.879), (0.1265, -1.956, 1.879), (0.1067, -1.976, 1.879), (0.1265, -1.976, 1.879), (0.1265, -1.976, 0.1214), (0.1067, -1.976, 0.1214), (0.3609, -2.062, 0.08802), (0.3609, -2.062, 1.912), (0.3609, -2.029, 1.912), (0.3609, -2.029, 0.08802), (0.3935, -2.029, 1.912), (0.3935, -2.029, 0.08802), (0.3935, -2.062, 1.912), (0.3935, -2.062, 0.08802), (0.3673, -2.036, 0.04919), (0.3673, -2.055, 0.04919), (0.3673, -2.055, 1.912), (0.3673, -2.055, 1.951), (0.3673, -2.036, 1.951), (0.3673, -2.036, 0.08802), (0.3871, -2.036, 0.04919), (0.3871, -2.036, 1.951), (0.3871, -2.036, 0.08802), (0.3871, -2.055, 0.04919), (0.3871, -2.055, 1.951), (0.3871, -2.055, 0.08802), (0.3673, -2.055, 0.08802), (0.3673, -2.036, 1.912), (0.3871, -2.036, 1.912), (0.3871, -2.055, 1.912), (0.3673, -2.055, 1.931), (0.3673, -2.036, 1.931), (0.3871, -2.036, 1.931), (0.3871, -2.055, 1.931), (0.3673, -2.036, 0.0686), (0.3871, -2.036, 0.0686), (0.3871, -2.055, 0.0686), (0.3673, -2.055, 0.0686), (0.3673, -1.956, 0.0686), (0.3673, -1.956, 0.04919), (0.3871, -1.956, 0.04919), (0.3673, -1.956, 1.951), (0.3871, -1.956, 1.951), (0.3871, -1.956, 0.0686), (0.3673, -1.956, 1.931), (0.3871, -1.956, 1.931), (0.3673, -1.976, 1.931), (0.3871, -1.976, 1.931), (0.3871, -1.976, 1.951), (0.3673, -1.976, 1.951), (0.3871, -1.976, 0.04919), (0.3871, -1.976, 0.0686), (0.3673, -1.976, 0.0686), (0.3673, -1.976, 0.04919), (0.3673, -1.956, 0.1214), (0.3871, -1.956, 0.1214), (0.3673, -1.956, 1.879), (0.3871, -1.956, 1.879), (0.3673, -1.976, 1.879), (0.3871, -1.976, 1.879), (0.3871, -1.976, 0.1214), (0.3673, -1.976, 0.1214), (-0.1003, -2.062, 0.08802), (-0.1003, -2.062, 1.912), (-0.1003, -2.029, 1.912), (-0.1003, -2.029, 0.08802), (-0.1329, -2.029, 1.912), (-0.1329, -2.029, 0.08802), (-0.1329, -2.062, 1.912), (-0.1329, -2.062, 0.08802), (-0.1067, -2.036, 0.04919), (-0.1067, -2.055, 0.04919), (-0.1067, -2.055, 1.912), (-0.1067, -2.055, 1.951), (-0.1067, -2.036, 1.951), (-0.1067, -2.036, 0.08802), (-0.1265, -2.036, 0.04919), (-0.1265, -2.036, 1.951), (-0.1265, -2.036, 0.08802), (-0.1265, -2.055, 0.04919), (-0.1265, -2.055, 1.951), (-0.1265, -2.055, 0.08802), (-0.1067, -2.055, 0.08802), (-0.1067, -2.036, 1.912), (-0.1265, -2.036, 1.912), (-0.1265, -2.055, 1.912), (-0.1067, -2.055, 1.931), (-0.1067, -2.036, 1.931), (-0.1265, -2.036, 1.931), (-0.1265, -2.055, 1.931), (-0.1067, -2.036, 0.0686), (-0.1265, -2.036, 0.0686), (-0.1265, -2.055, 0.0686), (-0.1067, -2.055, 0.0686), (-0.1067, -1.956, 0.0686), (-0.1067, -1.956, 0.04919), (-0.1265, -1.956, 0.04919), (-0.1067, -1.956, 1.951), (-0.1265, -1.956, 1.951), (-0.1265, -1.956, 0.0686), (-0.1067, -1.956, 1.931), (-0.1265, -1.956, 1.931), (-0.1067, -1.976, 1.931), (-0.1265, -1.976, 1.931), (-0.1265, -1.976, 1.951), (-0.1067, -1.976, 1.951), (-0.1265, -1.976, 0.04919), (-0.1265, -1.976, 0.0686), (-0.1067, -1.976, 0.0686), (-0.1067, -1.976, 0.04919), (-0.1067, -1.956, 0.1214), (-0.1265, -1.956, 0.1214), (-0.1067, -1.956, 1.879), (-0.1265, -1.956, 1.879), (-0.1067, -1.976, 1.879), (-0.1265, -1.976, 1.879), (-0.1265, -1.976, 0.1214), (-0.1067, -1.976, 0.1214), (-0.3609, -2.062, 0.08802), (-0.3609, -2.062, 1.912), (-0.3609, -2.029, 1.912), (-0.3609, -2.029, 0.08802), (-0.3935, -2.029, 1.912), (-0.3935, -2.029, 0.08802), (-0.3935, -2.062, 1.912), (-0.3935, -2.062, 0.08802), (-0.3673, -2.036, 0.04919), (-0.3673, -2.055, 0.04919), (-0.3673, -2.055, 1.912), (-0.3673, -2.055, 1.951), (-0.3673, -2.036, 1.951), (-0.3673, -2.036, 0.08802), (-0.3871, -2.036, 0.04919), (-0.3871, -2.036, 1.951), (-0.3871, -2.036, 0.08802), (-0.3871, -2.055, 0.04919), (-0.3871, -2.055, 1.951), (-0.3871, -2.055, 0.08802), (-0.3673, -2.055, 0.08802), (-0.3673, -2.036, 1.912), (-0.3871, -2.036, 1.912), (-0.3871, -2.055, 1.912), (-0.3673, -2.055, 1.931), (-0.3673, -2.036, 1.931), (-0.3871, -2.036, 1.931), (-0.3871, -2.055, 1.931), (-0.3673, -2.036, 0.0686), (-0.3871, -2.036, 0.0686), (-0.3871, -2.055, 0.0686), (-0.3673, -2.055, 0.0686), (-0.3673, -1.956, 0.0686), (-0.3673, -1.956, 0.04919), (-0.3871, -1.956, 0.04919), (-0.3673, -1.956, 1.951), (-0.3871, -1.956, 1.951), (-0.3871, -1.956, 0.0686), (-0.3673, -1.956, 1.931), (-0.3871, -1.956, 1.931), (-0.3673, -1.976, 1.931), (-0.3871, -1.976, 1.931), (-0.3871, -1.976, 1.951), (-0.3673, -1.976, 1.951), (-0.3871, -1.976, 0.04919), (-0.3871, -1.976, 0.0686), (-0.3673, -1.976, 0.0686), (-0.3673, -1.976, 0.04919), (-0.3673, -1.956, 0.1214), (-0.3871, -1.956, 0.1214), (-0.3673, -1.956, 1.879), (-0.3871, -1.956, 1.879), (-0.3673, -1.976, 1.879), (-0.3871, -1.976, 1.879), (-0.3871, -1.976, 0.1214), (-0.3673, -1.976, 0.1214)], [], [(9, 1, 3, 10), (13, 14, 7, 5), (11, 15, 6, 2), (9, 13, 5, 1), (2, 6, 4, 0), (1, 5, 7, 3), (0, 4, 12, 8), (25, 45, 13, 9), (3, 7, 14, 10), (35, 55, 15, 11), (4, 6, 15, 12), (45, 46, 14, 13), (0, 8, 11, 2), (25, 9, 10, 26), (8, 16, 35, 11), (16, 17, 34, 35), (17, 18, 33, 34), (18, 19, 32, 33), (19, 20, 31, 32), (20, 21, 30, 31), (21, 22, 29, 30), (22, 23, 28, 29), (23, 24, 27, 28), (24, 25, 26, 27), (12, 15, 55, 36), (36, 55, 54, 37), (37, 54, 53, 38), (38, 53, 52, 39), (39, 52, 51, 40), (40, 51, 50, 41), (41, 50, 49, 42), (42, 49, 48, 43), (43, 48, 47, 44), (44, 47, 46, 45), (10, 14, 46, 26), (26, 46, 47, 27), (27, 47, 48, 28), (28, 48, 49, 29), (29, 49, 50, 30), (30, 50, 51, 31), (31, 51, 52, 32), (32, 52, 53, 33), (33, 53, 54, 34), (34, 54, 55, 35), (8, 12, 36, 16), (16, 36, 37, 17), (17, 37, 38, 18), (18, 38, 39, 19), (19, 39, 40, 20), (20, 40, 41, 21), (21, 41, 42, 22), (22, 42, 43, 23), (23, 43, 44, 24), (24, 44, 45, 25), (60, 68, 69, 61), (63, 71, 70, 62), (56, 57, 65, 64), (59, 58, 66, 67), (65, 69, 68, 64), (57, 56, 60, 61), (66, 70, 71, 67), (71, 63, 59, 67), (58, 59, 63, 62), (58, 62, 70, 66), (57, 61, 69, 65), (68, 60, 56, 64), (81, 82, 75, 73), (85, 77, 79, 86), (83, 74, 78, 87), (81, 73, 77, 85), (74, 72, 76, 78), (73, 75, 79, 77), (72, 80, 84, 76), (97, 81, 85, 117), (75, 82, 86, 79), (107, 83, 87, 127), (76, 84, 87, 78), (117, 85, 86, 118), (72, 74, 83, 80), (97, 98, 82, 81), (80, 83, 107, 88), (88, 107, 106, 89), (89, 106, 105, 90), (90, 105, 104, 91), (91, 104, 103, 92), (92, 103, 102, 93), (93, 102, 101, 94), (94, 101, 100, 95), (95, 100, 99, 96), (96, 99, 98, 97), (84, 108, 127, 87), (108, 109, 126, 127), (109, 110, 125, 126), (110, 111, 124, 125), (111, 112, 123, 124), (112, 113, 122, 123), (113, 114, 121, 122), (114, 115, 120, 121), (115, 116, 119, 120), (116, 117, 118, 119), (82, 98, 118, 86), (98, 99, 119, 118), (99, 100, 120, 119), (100, 101, 121, 120), (101, 102, 122, 121), (102, 103, 123, 122), (103, 104, 124, 123), (104, 105, 125, 124), (105, 106, 126, 125), (106, 107, 127, 126), (80, 88, 108, 84), (88, 89, 109, 108), (89, 90, 110, 109), (90, 91, 111, 110), (91, 92, 112, 111), (92, 93, 113, 112), (93, 94, 114, 113), (94, 95, 115, 114), (95, 96, 116, 115), (96, 97, 117, 116), (132, 133, 141, 140), (135, 134, 142, 143), (128, 136, 137, 129), (131, 139, 138, 130), (137, 136, 140, 141), (129, 133, 132, 128), (138, 139, 143, 142), (143, 139, 131, 135), (130, 134, 135, 131), (130, 138, 142, 134), (129, 137, 141, 133), (140, 136, 128, 132), (145, 150, 167, 154), (150, 148, 166, 167), (148, 146, 165, 166), (146, 145, 154, 165), (151, 144, 164, 163), (151, 150, 145, 144), (149, 151, 163, 160), (149, 148, 150, 151), (147, 149, 160, 157), (147, 146, 148, 149), (144, 147, 157, 164), (144, 145, 146, 147), (168, 155, 156, 169), (189, 188, 178, 181), (170, 159, 162, 171), (171, 162, 155, 168), (152, 158, 161, 153), (159, 156, 155, 162), (174, 163, 164, 175), (173, 160, 163, 174), (172, 157, 160, 173), (175, 164, 157, 172), (167, 171, 168, 154), (166, 170, 171, 167), (165, 169, 170, 166), (154, 168, 169, 165), (153, 175, 172, 152), (189, 181, 193, 198), (158, 173, 174, 161), (161, 174, 175, 153), (182, 179, 180, 183), (177, 176, 181, 178), (181, 176, 192, 193), (186, 185, 183, 180), (188, 191, 177, 178), (187, 186, 180, 179), (184, 187, 179, 182), (191, 190, 176, 177), (169, 156, 187, 184), (156, 159, 186, 187), (159, 170, 185, 186), (170, 169, 184, 185), (152, 172, 190, 191), (158, 152, 191, 188), (172, 173, 189, 190), (173, 158, 188, 189), (197, 196, 194, 195), (199, 198, 193, 192), (185, 184, 196, 197), (190, 189, 198, 199), (184, 182, 194, 196), (182, 183, 195, 194), (183, 185, 197, 195), (176, 190, 199, 192), (201, 206, 223, 210), (206, 204, 222, 223), (204, 202, 221, 222), (202, 201, 210, 221), (207, 200, 220, 219), (207, 206, 201, 200), (205, 207, 219, 216), (205, 204, 206, 207), (203, 205, 216, 213), (203, 202, 204, 205), (200, 203, 213, 220), (200, 201, 202, 203), (224, 211, 212, 225), (245, 244, 234, 237), (226, 215, 218, 227), (227, 218, 211, 224), (208, 214, 217, 209), (215, 212, 211, 218), (230, 219, 220, 231), (229, 216, 219, 230), (228, 213, 216, 229), (231, 220, 213, 228), (223, 227, 224, 210), (222, 226, 227, 223), (221, 225, 226, 222), (210, 224, 225, 221), (209, 231, 228, 208), (245, 237, 249, 254), (214, 229, 230, 217), (217, 230, 231, 209), (238, 235, 236, 239), (233, 232, 237, 234), (237, 232, 248, 249), (242, 241, 239, 236), (244, 247, 233, 234), (243, 242, 236, 235), (240, 243, 235, 238), (247, 246, 232, 233), (225, 212, 243, 240), (212, 215, 242, 243), (215, 226, 241, 242), (226, 225, 240, 241), (208, 228, 246, 247), (214, 208, 247, 244), (228, 229, 245, 246), (229, 214, 244, 245), (253, 252, 250, 251), (255, 254, 249, 248), (241, 240, 252, 253), (246, 245, 254, 255), (240, 238, 250, 252), (238, 239, 251, 250), (239, 241, 253, 251), (232, 246, 255, 248), (257, 266, 279, 262), (262, 279, 278, 260), (260, 278, 277, 258), (258, 277, 266, 257), (263, 275, 276, 256), (263, 256, 257, 262), (261, 272, 275, 263), (261, 263, 262, 260), (259, 269, 272, 261), (259, 261, 260, 258), (256, 276, 269, 259), (256, 259, 258, 257), (280, 281, 268, 267), (301, 293, 290, 300), (282, 283, 274, 271), (283, 280, 267, 274), (264, 265, 273, 270), (271, 274, 267, 268), (286, 287, 276, 275), (285, 286, 275, 272), (284, 285, 272, 269), (287, 284, 269, 276), (279, 266, 280, 283), (278, 279, 283, 282), (277, 278, 282, 281), (266, 277, 281, 280), (265, 264, 284, 287), (301, 310, 305, 293), (270, 273, 286, 285), (273, 265, 287, 286), (294, 295, 292, 291), (289, 290, 293, 288), (293, 305, 304, 288), (298, 292, 295, 297), (300, 290, 289, 303), (299, 291, 292, 298), (296, 294, 291, 299), (303, 289, 288, 302), (281, 296, 299, 268), (268, 299, 298, 271), (271, 298, 297, 282), (282, 297, 296, 281), (264, 303, 302, 284), (270, 300, 303, 264), (284, 302, 301, 285), (285, 301, 300, 270), (309, 307, 306, 308), (311, 304, 305, 310), (297, 309, 308, 296), (302, 311, 310, 301), (296, 308, 306, 294), (294, 306, 307, 295), (295, 307, 309, 297), (288, 304, 311, 302), (313, 322, 335, 318), (318, 335, 334, 316), (316, 334, 333, 314), (314, 333, 322, 313), (319, 331, 332, 312), (319, 312, 313, 318), (317, 328, 331, 319), (317, 319, 318, 316), (315, 325, 328, 317), (315, 317, 316, 314), (312, 332, 325, 315), (312, 315, 314, 313), (336, 337, 324, 323), (357, 349, 346, 356), (338, 339, 330, 327), (339, 336, 323, 330), (320, 321, 329, 326), (327, 330, 323, 324), (342, 343, 332, 331), (341, 342, 331, 328), (340, 341, 328, 325), (343, 340, 325, 332), (335, 322, 336, 339), (334, 335, 339, 338), (333, 334, 338, 337), (322, 333, 337, 336), (321, 320, 340, 343), (357, 366, 361, 349), (326, 329, 342, 341), (329, 321, 343, 342), (350, 351, 348, 347), (345, 346, 349, 344), (349, 361, 360, 344), (354, 348, 351, 353), (356, 346, 345, 359), (355, 347, 348, 354), (352, 350, 347, 355), (359, 345, 344, 358), (337, 352, 355, 324), (324, 355, 354, 327), (327, 354, 353, 338), (338, 353, 352, 337), (320, 359, 358, 340), (326, 356, 359, 320), (340, 358, 357, 341), (341, 357, 356, 326), (365, 363, 362, 364), (367, 360, 361, 366), (353, 365, 364, 352), (358, 367, 366, 357), (352, 364, 362, 350), (350, 362, 363, 351), (351, 363, 365, 353), (344, 360, 367, 358)])
me_containerend_front.polygons.foreach_set('use_smooth', [0, 0, 0, 0, 0, 0, 0, 0, 0, 0, 0, 0, 0, 0, 0, 0, 0, 0, 0, 0, 0, 0, 0, 0, 0, 0, 0, 0, 0, 0, 0, 0, 0, 0, 0, 0, 0, 0, 0, 0, 0, 0, 0, 0, 0, 0, 0, 0, 0, 0, 0, 0, 0, 0, 0, 0, 0, 0, 0, 0, 0, 0, 0, 0, 0, 0, 0, 0, 0, 0, 0, 0, 0, 0, 0, 0, 0, 0, 0, 0, 0, 0, 0, 0, 0, 0, 0, 0, 0, 0, 0, 0, 0, 0, 0, 0, 0, 0, 0, 0, 0, 0, 0, 0, 0, 0, 0, 0, 0, 0, 0, 0, 0, 0, 0, 0, 0, 0, 0, 0, 0, 0, 0, 0, 0, 0, 0, 0, 0, 0, 0, 0, 1, 1, 1, 1, 1, 1, 1, 1, 1, 1, 1, 1, 1, 1, 1, 1, 1, 1, 1, 1, 1, 1, 1, 1, 1, 1, 1, 1, 1, 1, 1, 1, 1, 1, 1, 1, 1, 1, 1, 1, 1, 1, 1, 1, 1, 1, 1, 1, 1, 1, 1, 1, 1, 1, 1, 1, 1, 1, 1, 1, 1, 1, 1, 1, 1, 1, 1, 1, 1, 1, 1, 1, 1, 1, 1, 1, 1, 1, 1, 1, 1, 1, 1, 1, 1, 1, 1, 1, 1, 1, 1, 1, 1, 1, 1, 1, 1, 1, 1, 1, 1, 1, 1, 1, 1, 1, 1, 1, 1, 1, 1, 1, 1, 1, 1, 1, 1, 1, 1, 1, 1, 1, 1, 1, 1, 1, 1, 1, 1, 1, 1, 1, 1, 1, 1, 1, 1, 1, 1, 1, 1, 1, 1, 1, 1, 1, 1, 1, 1, 1, 1, 1, 1, 1, 1, 1, 1, 1, 1, 1, 1, 1, 1, 1, 1, 1, 1, 1, 1, 1, 1, 1, 1, 1, 1, 1, 1, 1, 1, 1, 1, 1, 1, 1, 1, 1, 1, 1, 1, 1, 1, 1, 1, 1, 1, 1, 1, 1, 1, 1, 1, 1, 1, 1, 1, 1, 1, 1, 1, 1, 1, 1, 1, 1, 1, 1])
me_containerend_front.materials.append(mat_material)
me_containerend_front.use_remesh_preserve_volume = False
me_containerend_front.use_remesh_preserve_attributes = False
me_containerend_front.use_mirror_vertex_groups = False
me_containerend_front.update()
me_containerend_back = bpy.data.meshes.new('ContainerEnd_Back')
me_containerend_back.from_pydata([(0.8874, 1.989, 0.09487), (0.8874, 1.989, 1.905), (0.01772, 1.989, 0.09487), (0.01772, 1.989, 1.905), (0.8874, 1.913, 0.09487), (0.8874, 1.913, 1.905), (0.01772, 1.913, 0.09487), (0.01772, 1.913, 1.905), (0.8874, 1.989, 0.5583), (0.8874, 1.989, 1.442), (0.01772, 1.989, 1.442), (0.01772, 1.989, 0.5583), (0.8874, 1.913, 0.5583), (0.8874, 1.913, 1.442), (0.01772, 1.913, 1.442), (0.01772, 1.913, 0.5583), (0.8874, 1.976, 0.5825), (0.8874, 1.976, 0.6272), (0.8874, 1.989, 0.6513), (0.8874, 1.989, 0.9535), (0.8874, 1.976, 0.9777), (0.8874, 1.976, 1.022), (0.8874, 1.989, 1.047), (0.8874, 1.989, 1.349), (0.8874, 1.976, 1.373), (0.8874, 1.976, 1.418), (0.01772, 1.976, 1.418), (0.01772, 1.976, 1.373), (0.01772, 1.989, 1.349), (0.01772, 1.989, 1.047), (0.01772, 1.976, 1.022), (0.01772, 1.976, 0.9777), (0.01772, 1.989, 0.9535), (0.01772, 1.989, 0.6513), (0.01772, 1.976, 0.6272), (0.01772, 1.976, 0.5825), (0.8874, 1.926, 0.5825), (0.8874, 1.926, 0.6272), (0.8874, 1.913, 0.6513), (0.8874, 1.913, 0.9535), (0.8874, 1.926, 0.9777), (0.8874, 1.926, 1.022), (0.8874, 1.913, 1.047), (0.8874, 1.913, 1.349), (0.8874, 1.926, 1.373), (0.8874, 1.926, 1.418), (0.01772, 1.926, 1.418), (0.01772, 1.926, 1.373), (0.01772, 1.913, 1.349), (0.01772, 1.913, 1.047), (0.01772, 1.926, 1.022), (0.01772, 1.926, 0.9777), (0.01772, 1.913, 0.9535), (0.01772, 1.913, 0.6513), (0.01772, 1.926, 0.6272), (0.01772, 1.926, 0.5825), (0.9051, 2.0, 0.09487), (0.9051, 2.0, 1.905), (-1.192e-07, 2.0, 0.09487), (-5.364e-07, 2.0, 1.905), (0.9051, 1.902, 0.09487), (0.9051, 1.902, 1.905), (-1.192e-07, 1.902, 0.09487), (-5.364e-07, 1.902, 1.905), (0.8682, 2.0, 0.09487), (0.8682, 2.0, 1.905), (0.03689, 2.0, 0.09487), (0.03689, 2.0, 1.905), (0.8682, 1.902, 0.09487), (0.8682, 1.902, 1.905), (0.03689, 1.902, 0.09487), (0.03689, 1.902, 1.905), (-0.8874, 1.989, 0.09487), (-0.8874, 1.989, 1.905), (-0.01772, 1.989, 0.09487), (-0.01772, 1.989, 1.905), (-0.8874, 1.913, 0.09487), (-0.8874, 1.913, 1.905), (-0.01772, 1.913, 0.09487), (-0.01772, 1.913, 1.905), (-0.8874, 1.989, 0.5583), (-0.8874, 1.989, 1.442), (-0.01772, 1.989, 1.442), (-0.01772, 1.989, 0.5583), (-0.8874, 1.913, 0.5583), (-0.8874, 1.913, 1.442), (-0.01772, 1.913, 1.442), (-0.01772, 1.913, 0.5583), (-0.8874, 1.976, 0.5825), (-0.8874, 1.976, 0.6272), (-0.8874, 1.989, 0.6513), (-0.8874, 1.989, 0.9535), (-0.8874, 1.976, 0.9777), (-0.8874, 1.976, 1.022), (-0.8874, 1.989, 1.047), (-0.8874, 1.989, 1.349), (-0.8874, 1.976, 1.373), (-0.8874, 1.976, 1.418), (-0.01772, 1.976, 1.418), (-0.01772, 1.976, 1.373), (-0.01772, 1.989, 1.349), (-0.01772, 1.989, 1.047), (-0.01772, 1.976, 1.022), (-0.01772, 1.976, 0.9777), (-0.01772, 1.989, 0.9535), (-0.01772, 1.989, 0.6513), (-0.01772, 1.976, 0.6272), (-0.01772, 1.976, 0.5825), (-0.8874, 1.926, 0.5825), (-0.8874, 1.926, 0.6272), (-0.8874, 1.913, 0.6513), (-0.8874, 1.913, 0.9535), (-0.8874, 1.926, 0.9777), (-0.8874, 1.926, 1.022), (-0.8874, 1.913, 1.047), (-0.8874, 1.913, 1.349), (-0.8874, 1.926, 1.373), (-0.8874, 1.926, 1.418), (-0.01772, 1.926, 1.418), (-0.01772, 1.926, 1.373), (-0.01772, 1.913, 1.349), (-0.01772, 1.913, 1.047), (-0.01772, 1.926, 1.022), (-0.01772, 1.926, 0.9777), (-0.01772, 1.913, 0.9535), (-0.01772, 1.913, 0.6513), (-0.01772, 1.926, 0.6272), (-0.01772, 1.926, 0.5825), (-0.9051, 2.0, 0.09487), (-0.9051, 2.0, 1.905), (1.192e-07, 2.0, 0.09487), (5.364e-07, 2.0, 1.905), (-0.9051, 1.902, 0.09487), (-0.9051, 1.902, 1.905), (1.192e-07, 1.902, 0.09487), (5.364e-07, 1.902, 1.905), (-0.8682, 2.0, 0.09487), (-0.8682, 2.0, 1.905), (-0.03689, 2.0, 0.09487), (-0.03689, 2.0, 1.905), (-0.8682, 1.902, 0.09487), (-0.8682, 1.902, 1.905), (-0.03689, 1.902, 0.09487), (-0.03689, 1.902, 1.905), (0.1003, 2.062, 0.08802), (0.1003, 2.062, 1.912), (0.1003, 2.029, 1.912), (0.1003, 2.029, 0.08802), (0.1329, 2.029, 1.912), (0.1329, 2.029, 0.08802), (0.1329, 2.062, 1.912), (0.1329, 2.062, 0.08802), (0.1067, 2.036, 0.04919), (0.1067, 2.055, 0.04919), (0.1067, 2.055, 1.912), (0.1067, 2.055, 1.951), (0.1067, 2.036, 1.951), (0.1067, 2.036, 0.08802), (0.1265, 2.036, 0.04919), (0.1265, 2.036, 1.951), (0.1265, 2.036, 0.08802), (0.1265, 2.055, 0.04919), (0.1265, 2.055, 1.951), (0.1265, 2.055, 0.08802), (0.1067, 2.055, 0.08802), (0.1067, 2.036, 1.912), (0.1265, 2.036, 1.912), (0.1265, 2.055, 1.912), (0.1067, 2.055, 1.931), (0.1067, 2.036, 1.931), (0.1265, 2.036, 1.931), (0.1265, 2.055, 1.931), (0.1067, 2.036, 0.0686), (0.1265, 2.036, 0.0686), (0.1265, 2.055, 0.0686), (0.1067, 2.055, 0.0686), (0.1067, 1.956, 0.0686), (0.1067, 1.956, 0.04919), (0.1265, 1.956, 0.04919), (0.1067, 1.956, 1.951), (0.1265, 1.956, 1.951), (0.1265, 1.956, 0.0686), (0.1067, 1.956, 1.931), (0.1265, 1.956, 1.931), (0.1067, 1.976, 1.931), (0.1265, 1.976, 1.931), (0.1265, 1.976, 1.951), (0.1067, 1.976, 1.951), (0.1265, 1.976, 0.04919), (0.1265, 1.976, 0.0686), (0.1067, 1.976, 0.0686), (0.1067, 1.976, 0.04919), (0.1067, 1.956, 0.1214), (0.1265, 1.956, 0.1214), (0.1067, 1.956, 1.879), (0.1265, 1.956, 1.879), (0.1067, 1.976, 1.879), (0.1265, 1.976, 1.879), (0.1265, 1.976, 0.1214), (0.1067, 1.976, 0.1214), (0.3609, 2.062, 0.08802), (0.3609, 2.062, 1.912), (0.3609, 2.029, 1.912), (0.3609, 2.029, 0.08802), (0.3935, 2.029, 1.912), (0.3935, 2.029, 0.08802), (0.3935, 2.062, 1.912), (0.3935, 2.062, 0.08802), (0.3673, 2.036, 0.04919), (0.3673, 2.055, 0.04919), (0.3673, 2.055, 1.912), (0.3673, 2.055, 1.951), (0.3673, 2.036, 1.951), (0.3673, 2.036, 0.08802), (0.3871, 2.036, 0.04919), (0.3871, 2.036, 1.951), (0.3871, 2.036, 0.08802), (0.3871, 2.055, 0.04919), (0.3871, 2.055, 1.951), (0.3871, 2.055, 0.08802), (0.3673, 2.055, 0.08802), (0.3673, 2.036, 1.912), (0.3871, 2.036, 1.912), (0.3871, 2.055, 1.912), (0.3673, 2.055, 1.931), (0.3673, 2.036, 1.931), (0.3871, 2.036, 1.931), (0.3871, 2.055, 1.931), (0.3673, 2.036, 0.0686), (0.3871, 2.036, 0.0686), (0.3871, 2.055, 0.0686), (0.3673, 2.055, 0.0686), (0.3673, 1.956, 0.0686), (0.3673, 1.956, 0.04919), (0.3871, 1.956, 0.04919), (0.3673, 1.956, 1.951), (0.3871, 1.956, 1.951), (0.3871, 1.956, 0.0686), (0.3673, 1.956, 1.931), (0.3871, 1.956, 1.931), (0.3673, 1.976, 1.931), (0.3871, 1.976, 1.931), (0.3871, 1.976, 1.951), (0.3673, 1.976, 1.951), (0.3871, 1.976, 0.04919), (0.3871, 1.976, 0.0686), (0.3673, 1.976, 0.0686), (0.3673, 1.976, 0.04919), (0.3673, 1.956, 0.1214), (0.3871, 1.956, 0.1214), (0.3673, 1.956, 1.879), (0.3871, 1.956, 1.879), (0.3673, 1.976, 1.879), (0.3871, 1.976, 1.879), (0.3871, 1.976, 0.1214), (0.3673, 1.976, 0.1214), (-0.1003, 2.062, 0.08802), (-0.1003, 2.062, 1.912), (-0.1003, 2.029, 1.912), (-0.1003, 2.029, 0.08802), (-0.1329, 2.029, 1.912), (-0.1329, 2.029, 0.08802), (-0.1329, 2.062, 1.912), (-0.1329, 2.062, 0.08802), (-0.1067, 2.036, 0.04919), (-0.1067, 2.055, 0.04919), (-0.1067, 2.055, 1.912), (-0.1067, 2.055, 1.951), (-0.1067, 2.036, 1.951), (-0.1067, 2.036, 0.08802), (-0.1265, 2.036, 0.04919), (-0.1265, 2.036, 1.951), (-0.1265, 2.036, 0.08802), (-0.1265, 2.055, 0.04919), (-0.1265, 2.055, 1.951), (-0.1265, 2.055, 0.08802), (-0.1067, 2.055, 0.08802), (-0.1067, 2.036, 1.912), (-0.1265, 2.036, 1.912), (-0.1265, 2.055, 1.912), (-0.1067, 2.055, 1.931), (-0.1067, 2.036, 1.931), (-0.1265, 2.036, 1.931), (-0.1265, 2.055, 1.931), (-0.1067, 2.036, 0.0686), (-0.1265, 2.036, 0.0686), (-0.1265, 2.055, 0.0686), (-0.1067, 2.055, 0.0686), (-0.1067, 1.956, 0.0686), (-0.1067, 1.956, 0.04919), (-0.1265, 1.956, 0.04919), (-0.1067, 1.956, 1.951), (-0.1265, 1.956, 1.951), (-0.1265, 1.956, 0.0686), (-0.1067, 1.956, 1.931), (-0.1265, 1.956, 1.931), (-0.1067, 1.976, 1.931), (-0.1265, 1.976, 1.931), (-0.1265, 1.976, 1.951), (-0.1067, 1.976, 1.951), (-0.1265, 1.976, 0.04919), (-0.1265, 1.976, 0.0686), (-0.1067, 1.976, 0.0686), (-0.1067, 1.976, 0.04919), (-0.1067, 1.956, 0.1214), (-0.1265, 1.956, 0.1214), (-0.1067, 1.956, 1.879), (-0.1265, 1.956, 1.879), (-0.1067, 1.976, 1.879), (-0.1265, 1.976, 1.879), (-0.1265, 1.976, 0.1214), (-0.1067, 1.976, 0.1214), (-0.3609, 2.062, 0.08802), (-0.3609, 2.062, 1.912), (-0.3609, 2.029, 1.912), (-0.3609, 2.029, 0.08802), (-0.3935, 2.029, 1.912), (-0.3935, 2.029, 0.08802), (-0.3935, 2.062, 1.912), (-0.3935, 2.062, 0.08802), (-0.3673, 2.036, 0.04919), (-0.3673, 2.055, 0.04919), (-0.3673, 2.055, 1.912), (-0.3673, 2.055, 1.951), (-0.3673, 2.036, 1.951), (-0.3673, 2.036, 0.08802), (-0.3871, 2.036, 0.04919), (-0.3871, 2.036, 1.951), (-0.3871, 2.036, 0.08802), (-0.3871, 2.055, 0.04919), (-0.3871, 2.055, 1.951), (-0.3871, 2.055, 0.08802), (-0.3673, 2.055, 0.08802), (-0.3673, 2.036, 1.912), (-0.3871, 2.036, 1.912), (-0.3871, 2.055, 1.912), (-0.3673, 2.055, 1.931), (-0.3673, 2.036, 1.931), (-0.3871, 2.036, 1.931), (-0.3871, 2.055, 1.931), (-0.3673, 2.036, 0.0686), (-0.3871, 2.036, 0.0686), (-0.3871, 2.055, 0.0686), (-0.3673, 2.055, 0.0686), (-0.3673, 1.956, 0.0686), (-0.3673, 1.956, 0.04919), (-0.3871, 1.956, 0.04919), (-0.3673, 1.956, 1.951), (-0.3871, 1.956, 1.951), (-0.3871, 1.956, 0.0686), (-0.3673, 1.956, 1.931), (-0.3871, 1.956, 1.931), (-0.3673, 1.976, 1.931), (-0.3871, 1.976, 1.931), (-0.3871, 1.976, 1.951), (-0.3673, 1.976, 1.951), (-0.3871, 1.976, 0.04919), (-0.3871, 1.976, 0.0686), (-0.3673, 1.976, 0.0686), (-0.3673, 1.976, 0.04919), (-0.3673, 1.956, 0.1214), (-0.3871, 1.956, 0.1214), (-0.3673, 1.956, 1.879), (-0.3871, 1.956, 1.879), (-0.3673, 1.976, 1.879), (-0.3871, 1.976, 1.879), (-0.3871, 1.976, 0.1214), (-0.3673, 1.976, 0.1214)], [], [(9, 10, 3, 1), (13, 5, 7, 14), (11, 2, 6, 15), (9, 1, 5, 13), (2, 0, 4, 6), (1, 3, 7, 5), (0, 8, 12, 4), (25, 9, 13, 45), (3, 10, 14, 7), (35, 11, 15, 55), (4, 12, 15, 6), (45, 13, 14, 46), (0, 2, 11, 8), (25, 26, 10, 9), (8, 11, 35, 16), (16, 35, 34, 17), (17, 34, 33, 18), (18, 33, 32, 19), (19, 32, 31, 20), (20, 31, 30, 21), (21, 30, 29, 22), (22, 29, 28, 23), (23, 28, 27, 24), (24, 27, 26, 25), (12, 36, 55, 15), (36, 37, 54, 55), (37, 38, 53, 54), (38, 39, 52, 53), (39, 40, 51, 52), (40, 41, 50, 51), (41, 42, 49, 50), (42, 43, 48, 49), (43, 44, 47, 48), (44, 45, 46, 47), (10, 26, 46, 14), (26, 27, 47, 46), (27, 28, 48, 47), (28, 29, 49, 48), (29, 30, 50, 49), (30, 31, 51, 50), (31, 32, 52, 51), (32, 33, 53, 52), (33, 34, 54, 53), (34, 35, 55, 54), (8, 16, 36, 12), (16, 17, 37, 36), (17, 18, 38, 37), (18, 19, 39, 38), (19, 20, 40, 39), (20, 21, 41, 40), (21, 22, 42, 41), (22, 23, 43, 42), (23, 24, 44, 43), (24, 25, 45, 44), (60, 61, 69, 68), (63, 62, 70, 71), (56, 64, 65, 57), (59, 67, 66, 58), (65, 64, 68, 69), (57, 61, 60, 56), (66, 67, 71, 70), (71, 67, 59, 63), (58, 62, 63, 59), (58, 66, 70, 62), (57, 65, 69, 61), (68, 64, 56, 60), (81, 73, 75, 82), (85, 86, 79, 77), (83, 87, 78, 74), (81, 85, 77, 73), (74, 78, 76, 72), (73, 77, 79, 75), (72, 76, 84, 80), (97, 117, 85, 81), (75, 79, 86, 82), (107, 127, 87, 83), (76, 78, 87, 84), (117, 118, 86, 85), (72, 80, 83, 74), (97, 81, 82, 98), (80, 88, 107, 83), (88, 89, 106, 107), (89, 90, 105, 106), (90, 91, 104, 105), (91, 92, 103, 104), (92, 93, 102, 103), (93, 94, 101, 102), (94, 95, 100, 101), (95, 96, 99, 100), (96, 97, 98, 99), (84, 87, 127, 108), (108, 127, 126, 109), (109, 126, 125, 110), (110, 125, 124, 111), (111, 124, 123, 112), (112, 123, 122, 113), (113, 122, 121, 114), (114, 121, 120, 115), (115, 120, 119, 116), (116, 119, 118, 117), (82, 86, 118, 98), (98, 118, 119, 99), (99, 119, 120, 100), (100, 120, 121, 101), (101, 121, 122, 102), (102, 122, 123, 103), (103, 123, 124, 104), (104, 124, 125, 105), (105, 125, 126, 106), (106, 126, 127, 107), (80, 84, 108, 88), (88, 108, 109, 89), (89, 109, 110, 90), (90, 110, 111, 91), (91, 111, 112, 92), (92, 112, 113, 93), (93, 113, 114, 94), (94, 114, 115, 95), (95, 115, 116, 96), (96, 116, 117, 97), (132, 140, 141, 133), (135, 143, 142, 134), (128, 129, 137, 136), (131, 130, 138, 139), (137, 141, 140, 136), (129, 128, 132, 133), (138, 142, 143, 139), (143, 135, 131, 139), (130, 131, 135, 134), (130, 134, 142, 138), (129, 133, 141, 137), (140, 132, 128, 136), (145, 154, 167, 150), (150, 167, 166, 148), (148, 166, 165, 146), (146, 165, 154, 145), (151, 163, 164, 144), (151, 144, 145, 150), (149, 160, 163, 151), (149, 151, 150, 148), (147, 157, 160, 149), (147, 149, 148, 146), (144, 164, 157, 147), (144, 147, 146, 145), (168, 169, 156, 155), (189, 181, 178, 188), (170, 171, 162, 159), (171, 168, 155, 162), (152, 153, 161, 158), (159, 162, 155, 156), (174, 175, 164, 163), (173, 174, 163, 160), (172, 173, 160, 157), (175, 172, 157, 164), (167, 154, 168, 171), (166, 167, 171, 170), (165, 166, 170, 169), (154, 165, 169, 168), (153, 152, 172, 175), (189, 198, 193, 181), (158, 161, 174, 173), (161, 153, 175, 174), (182, 183, 180, 179), (177, 178, 181, 176), (181, 193, 192, 176), (186, 180, 183, 185), (188, 178, 177, 191), (187, 179, 180, 186), (184, 182, 179, 187), (191, 177, 176, 190), (169, 184, 187, 156), (156, 187, 186, 159), (159, 186, 185, 170), (170, 185, 184, 169), (152, 191, 190, 172), (158, 188, 191, 152), (172, 190, 189, 173), (173, 189, 188, 158), (197, 195, 194, 196), (199, 192, 193, 198), (185, 197, 196, 184), (190, 199, 198, 189), (184, 196, 194, 182), (182, 194, 195, 183), (183, 195, 197, 185), (176, 192, 199, 190), (201, 210, 223, 206), (206, 223, 222, 204), (204, 222, 221, 202), (202, 221, 210, 201), (207, 219, 220, 200), (207, 200, 201, 206), (205, 216, 219, 207), (205, 207, 206, 204), (203, 213, 216, 205), (203, 205, 204, 202), (200, 220, 213, 203), (200, 203, 202, 201), (224, 225, 212, 211), (245, 237, 234, 244), (226, 227, 218, 215), (227, 224, 211, 218), (208, 209, 217, 214), (215, 218, 211, 212), (230, 231, 220, 219), (229, 230, 219, 216), (228, 229, 216, 213), (231, 228, 213, 220), (223, 210, 224, 227), (222, 223, 227, 226), (221, 222, 226, 225), (210, 221, 225, 224), (209, 208, 228, 231), (245, 254, 249, 237), (214, 217, 230, 229), (217, 209, 231, 230), (238, 239, 236, 235), (233, 234, 237, 232), (237, 249, 248, 232), (242, 236, 239, 241), (244, 234, 233, 247), (243, 235, 236, 242), (240, 238, 235, 243), (247, 233, 232, 246), (225, 240, 243, 212), (212, 243, 242, 215), (215, 242, 241, 226), (226, 241, 240, 225), (208, 247, 246, 228), (214, 244, 247, 208), (228, 246, 245, 229), (229, 245, 244, 214), (253, 251, 250, 252), (255, 248, 249, 254), (241, 253, 252, 240), (246, 255, 254, 245), (240, 252, 250, 238), (238, 250, 251, 239), (239, 251, 253, 241), (232, 248, 255, 246), (257, 262, 279, 266), (262, 260, 278, 279), (260, 258, 277, 278), (258, 257, 266, 277), (263, 256, 276, 275), (263, 262, 257, 256), (261, 263, 275, 272), (261, 260, 262, 263), (259, 261, 272, 269), (259, 258, 260, 261), (256, 259, 269, 276), (256, 257, 258, 259), (280, 267, 268, 281), (301, 300, 290, 293), (282, 271, 274, 283), (283, 274, 267, 280), (264, 270, 273, 265), (271, 268, 267, 274), (286, 275, 276, 287), (285, 272, 275, 286), (284, 269, 272, 285), (287, 276, 269, 284), (279, 283, 280, 266), (278, 282, 283, 279), (277, 281, 282, 278), (266, 280, 281, 277), (265, 287, 284, 264), (301, 293, 305, 310), (270, 285, 286, 273), (273, 286, 287, 265), (294, 291, 292, 295), (289, 288, 293, 290), (293, 288, 304, 305), (298, 297, 295, 292), (300, 303, 289, 290), (299, 298, 292, 291), (296, 299, 291, 294), (303, 302, 288, 289), (281, 268, 299, 296), (268, 271, 298, 299), (271, 282, 297, 298), (282, 281, 296, 297), (264, 284, 302, 303), (270, 264, 303, 300), (284, 285, 301, 302), (285, 270, 300, 301), (309, 308, 306, 307), (311, 310, 305, 304), (297, 296, 308, 309), (302, 301, 310, 311), (296, 294, 306, 308), (294, 295, 307, 306), (295, 297, 309, 307), (288, 302, 311, 304), (313, 318, 335, 322), (318, 316, 334, 335), (316, 314, 333, 334), (314, 313, 322, 333), (319, 312, 332, 331), (319, 318, 313, 312), (317, 319, 331, 328), (317, 316, 318, 319), (315, 317, 328, 325), (315, 314, 316, 317), (312, 315, 325, 332), (312, 313, 314, 315), (336, 323, 324, 337), (357, 356, 346, 349), (338, 327, 330, 339), (339, 330, 323, 336), (320, 326, 329, 321), (327, 324, 323, 330), (342, 331, 332, 343), (341, 328, 331, 342), (340, 325, 328, 341), (343, 332, 325, 340), (335, 339, 336, 322), (334, 338, 339, 335), (333, 337, 338, 334), (322, 336, 337, 333), (321, 343, 340, 320), (357, 349, 361, 366), (326, 341, 342, 329), (329, 342, 343, 321), (350, 347, 348, 351), (345, 344, 349, 346), (349, 344, 360, 361), (354, 353, 351, 348), (356, 359, 345, 346), (355, 354, 348, 347), (352, 355, 347, 350), (359, 358, 344, 345), (337, 324, 355, 352), (324, 327, 354, 355), (327, 338, 353, 354), (338, 337, 352, 353), (320, 340, 358, 359), (326, 320, 359, 356), (340, 341, 357, 358), (341, 326, 356, 357), (365, 364, 362, 363), (367, 366, 361, 360), (353, 352, 364, 365), (358, 357, 366, 367), (352, 350, 362, 364), (350, 351, 363, 362), (351, 353, 365, 363), (344, 358, 367, 360)])
me_containerend_back.polygons.foreach_set('use_smooth', [0, 0, 0, 0, 0, 0, 0, 0, 0, 0, 0, 0, 0, 0, 0, 0, 0, 0, 0, 0, 0, 0, 0, 0, 0, 0, 0, 0, 0, 0, 0, 0, 0, 0, 0, 0, 0, 0, 0, 0, 0, 0, 0, 0, 0, 0, 0, 0, 0, 0, 0, 0, 0, 0, 0, 0, 0, 0, 0, 0, 0, 0, 0, 0, 0, 0, 0, 0, 0, 0, 0, 0, 0, 0, 0, 0, 0, 0, 0, 0, 0, 0, 0, 0, 0, 0, 0, 0, 0, 0, 0, 0, 0, 0, 0, 0, 0, 0, 0, 0, 0, 0, 0, 0, 0, 0, 0, 0, 0, 0, 0, 0, 0, 0, 0, 0, 0, 0, 0, 0, 0, 0, 0, 0, 0, 0, 0, 0, 0, 0, 0, 0, 1, 1, 1, 1, 1, 1, 1, 1, 1, 1, 1, 1, 1, 1, 1, 1, 1, 1, 1, 1, 1, 1, 1, 1, 1, 1, 1, 1, 1, 1, 1, 1, 1, 1, 1, 1, 1, 1, 1, 1, 1, 1, 1, 1, 1, 1, 1, 1, 1, 1, 1, 1, 1, 1, 1, 1, 1, 1, 1, 1, 1, 1, 1, 1, 1, 1, 1, 1, 1, 1, 1, 1, 1, 1, 1, 1, 1, 1, 1, 1, 1, 1, 1, 1, 1, 1, 1, 1, 1, 1, 1, 1, 1, 1, 1, 1, 1, 1, 1, 1, 1, 1, 1, 1, 1, 1, 1, 1, 1, 1, 1, 1, 1, 1, 1, 1, 1, 1, 1, 1, 1, 1, 1, 1, 1, 1, 1, 1, 1, 1, 1, 1, 1, 1, 1, 1, 1, 1, 1, 1, 1, 1, 1, 1, 1, 1, 1, 1, 1, 1, 1, 1, 1, 1, 1, 1, 1, 1, 1, 1, 1, 1, 1, 1, 1, 1, 1, 1, 1, 1, 1, 1, 1, 1, 1, 1, 1, 1, 1, 1, 1, 1, 1, 1, 1, 1, 1, 1, 1, 1, 1, 1, 1, 1, 1, 1, 1, 1, 1, 1, 1, 1, 1, 1, 1, 1, 1, 1, 1, 1, 1, 1, 1, 1, 1, 1])
me_containerend_back.materials.append(mat_material)
me_containerend_back.use_remesh_preserve_volume = False
me_containerend_back.use_remesh_preserve_attributes = False
me_containerend_back.use_mirror_vertex_groups = False
me_containerend_back.update()
me_cube_002 = bpy.data.meshes.new('Cube.002')
me_cube_002.from_pydata([(0.9773, 1.906, 0.03767), (0.9773, -1.906, 0.03767), (-0.9773, 1.906, 0.03767), (-0.9773, -1.906, 0.03767), (0.9773, 1.869, 0.03972), (0.9773, 1.811, 0.01092), (0.9773, 1.764, 0.01092), (0.9773, 1.707, 0.03971), (0.9773, 1.68, 0.03971), (0.9773, 1.623, 0.01092), (0.9773, 1.576, 0.01092), (0.9773, 1.519, 0.03971), (0.9773, 1.492, 0.03971), (0.9773, 1.435, 0.01092), (0.9773, 1.388, 0.01092), (0.9773, 1.331, 0.03971), (0.9773, 1.304, 0.03971), (0.9773, 1.247, 0.01092), (0.9773, 1.2, 0.01092), (0.9773, 1.142, 0.03971), (0.9773, 1.115, 0.03971), (0.9773, 1.058, 0.01092), (0.9773, 1.011, 0.01092), (0.9773, 0.9543, 0.03971), (0.9773, 0.9273, 0.03971), (0.9773, 0.8702, 0.01092), (0.9773, 0.8232, 0.01092), (0.9773, 0.7661, 0.03971), (0.9773, 0.7392, 0.03971), (0.9773, 0.6821, 0.01092), (0.9773, 0.635, 0.01092), (0.9773, 0.578, 0.03971), (0.9773, 0.551, 0.03971), (0.9773, 0.4939, 0.01092), (0.9773, 0.4469, 0.01092), (0.9773, 0.3898, 0.03971), (0.9773, 0.3628, 0.03971), (0.9773, 0.3058, 0.01092), (0.9773, 0.2587, 0.01092), (0.9773, 0.2017, 0.03971), (0.9773, 0.1747, 0.03971), (0.9773, 0.1176, 0.01092), (0.9773, 0.07056, 0.01092), (0.9773, 0.01349, 0.03971), (0.9773, -0.01349, 0.03971), (0.9773, -0.07056, 0.01092), (0.9773, -0.1176, 0.01092), (0.9773, -0.1747, 0.03971), (0.9773, -0.2017, 0.03971), (0.9773, -0.2587, 0.01092), (0.9773, -0.3058, 0.01092), (0.9773, -0.3628, 0.03971), (0.9773, -0.3898, 0.03971), (0.9773, -0.4469, 0.01092), (0.9773, -0.4939, 0.01092), (0.9773, -0.551, 0.03971), (0.9773, -0.578, 0.03971), (0.9773, -0.635, 0.01092), (0.9773, -0.6821, 0.01092), (0.9773, -0.7392, 0.03971), (0.9773, -0.7661, 0.03971), (0.9773, -0.8232, 0.01092), (0.9773, -0.8702, 0.01092), (0.9773, -0.9273, 0.03971), (0.9773, -0.9543, 0.03971), (0.9773, -1.011, 0.01092), (0.9773, -1.058, 0.01092), (0.9773, -1.115, 0.03971), (0.9773, -1.142, 0.03971), (0.9773, -1.2, 0.01092), (0.9773, -1.247, 0.01092), (0.9773, -1.304, 0.03971), (0.9773, -1.331, 0.03971), (0.9773, -1.388, 0.01092), (0.9773, -1.435, 0.01092), (0.9773, -1.492, 0.03971), (0.9773, -1.519, 0.03971), (0.9773, -1.576, 0.01092), (0.9773, -1.623, 0.01092), (0.9773, -1.68, 0.03971), (0.9773, -1.707, 0.03971), (0.9773, -1.764, 0.01092), (0.9773, -1.811, 0.01092), (0.9773, -1.869, 0.03972), (-0.9773, -1.869, 0.03972), (-0.9773, -1.811, 0.01092), (-0.9773, -1.764, 0.01092), (-0.9773, -1.707, 0.03971), (-0.9773, -1.68, 0.03971), (-0.9773, -1.623, 0.01092), (-0.9773, -1.576, 0.01092), (-0.9773, -1.519, 0.03971), (-0.9773, -1.492, 0.03971), (-0.9773, -1.435, 0.01092), (-0.9773, -1.388, 0.01092), (-0.9773, -1.331, 0.03971), (-0.9773, -1.304, 0.03971), (-0.9773, -1.247, 0.01092), (-0.9773, -1.2, 0.01092), (-0.9773, -1.142, 0.03971), (-0.9773, -1.115, 0.03971), (-0.9773, -1.058, 0.01092), (-0.9773, -1.011, 0.01092), (-0.9773, -0.9543, 0.03971), (-0.9773, -0.9273, 0.03971), (-0.9773, -0.8702, 0.01092), (-0.9773, -0.8232, 0.01092), (-0.9773, -0.7661, 0.03971), (-0.9773, -0.7391, 0.03971), (-0.9773, -0.6821, 0.01092), (-0.9773, -0.635, 0.01092), (-0.9773, -0.578, 0.03971), (-0.9773, -0.551, 0.03971), (-0.9773, -0.4939, 0.01092), (-0.9773, -0.4469, 0.01092), (-0.9773, -0.3898, 0.03971), (-0.9773, -0.3628, 0.03971), (-0.9773, -0.3058, 0.01092), (-0.9773, -0.2587, 0.01092), (-0.9773, -0.2017, 0.03971), (-0.9773, -0.1747, 0.03971), (-0.9773, -0.1176, 0.01092), (-0.9773, -0.07056, 0.01092), (-0.9773, -0.01349, 0.03971), (-0.9773, 0.01349, 0.03971), (-0.9773, 0.07056, 0.01092), (-0.9773, 0.1176, 0.01092), (-0.9773, 0.1747, 0.03971), (-0.9773, 0.2017, 0.03971), (-0.9773, 0.2587, 0.01092), (-0.9773, 0.3058, 0.01092), (-0.9773, 0.3628, 0.03971), (-0.9773, 0.3898, 0.03971), (-0.9773, 0.4469, 0.01092), (-0.9773, 0.4939, 0.01092), (-0.9773, 0.551, 0.03971), (-0.9773, 0.578, 0.03971), (-0.9773, 0.635, 0.01092), (-0.9773, 0.6821, 0.01092), (-0.9773, 0.7392, 0.03971), (-0.9773, 0.7661, 0.03971), (-0.9773, 0.8232, 0.01092), (-0.9773, 0.8702, 0.01092), (-0.9773, 0.9273, 0.03971), (-0.9773, 0.9543, 0.03971), (-0.9773, 1.011, 0.01092), (-0.9773, 1.058, 0.01092), (-0.9773, 1.115, 0.03971), (-0.9773, 1.142, 0.03971), (-0.9773, 1.2, 0.01092), (-0.9773, 1.247, 0.01092), (-0.9773, 1.304, 0.03971), (-0.9773, 1.331, 0.03971), (-0.9773, 1.388, 0.01092), (-0.9773, 1.435, 0.01092), (-0.9773, 1.492, 0.03971), (-0.9773, 1.519, 0.03971), (-0.9773, 1.576, 0.01092), (-0.9773, 1.623, 0.01092), (-0.9773, 1.68, 0.03971), (-0.9773, 1.707, 0.03971), (-0.9773, 1.764, 0.01092), (-0.9773, 1.811, 0.01092), (-0.9773, 1.869, 0.03972), (0.9638, -1.905, 0.07395), (-0.9638, -1.905, 0.07395), (0.9638, 1.905, 0.07395), (-0.9638, 1.905, 0.07395), (0.971, -1.905, 0.06822), (-0.971, -1.905, 0.06822), (0.971, 1.905, 0.06822), (-0.971, 1.905, 0.06822)], [], [(83, 1, 3, 84), (0, 4, 163, 2), (4, 5, 162, 163), (5, 6, 161, 162), (6, 7, 160, 161), (7, 8, 159, 160), (8, 9, 158, 159), (9, 10, 157, 158), (10, 11, 156, 157), (11, 12, 155, 156), (12, 13, 154, 155), (13, 14, 153, 154), (14, 15, 152, 153), (15, 16, 151, 152), (16, 17, 150, 151), (17, 18, 149, 150), (18, 19, 148, 149), (19, 20, 147, 148), (20, 21, 146, 147), (21, 22, 145, 146), (22, 23, 144, 145), (23, 24, 143, 144), (24, 25, 142, 143), (25, 26, 141, 142), (26, 27, 140, 141), (27, 28, 139, 140), (28, 29, 138, 139), (29, 30, 137, 138), (30, 31, 136, 137), (31, 32, 135, 136), (32, 33, 134, 135), (33, 34, 133, 134), (34, 35, 132, 133), (35, 36, 131, 132), (36, 37, 130, 131), (37, 38, 129, 130), (38, 39, 128, 129), (39, 40, 127, 128), (40, 41, 126, 127), (41, 42, 125, 126), (42, 43, 124, 125), (43, 44, 123, 124), (44, 45, 122, 123), (45, 46, 121, 122), (46, 47, 120, 121), (47, 48, 119, 120), (48, 49, 118, 119), (49, 50, 117, 118), (50, 51, 116, 117), (51, 52, 115, 116), (52, 53, 114, 115), (53, 54, 113, 114), (54, 55, 112, 113), (55, 56, 111, 112), (56, 57, 110, 111), (57, 58, 109, 110), (58, 59, 108, 109), (59, 60, 107, 108), (60, 61, 106, 107), (61, 62, 105, 106), (62, 63, 104, 105), (63, 64, 103, 104), (64, 65, 102, 103), (65, 66, 101, 102), (66, 67, 100, 101), (67, 68, 99, 100), (68, 69, 98, 99), (69, 70, 97, 98), (70, 71, 96, 97), (71, 72, 95, 96), (72, 73, 94, 95), (73, 74, 93, 94), (74, 75, 92, 93), (75, 76, 91, 92), (76, 77, 90, 91), (77, 78, 89, 90), (78, 79, 88, 89), (79, 80, 87, 88), (80, 81, 86, 87), (81, 82, 85, 86), (82, 83, 84, 85), (164, 166, 167, 165), (168, 169, 171, 170)])
me_cube_002.materials.append(mat_material)
me_cube_002.use_remesh_preserve_volume = False
me_cube_002.use_remesh_preserve_attributes = False
me_cube_002.use_mirror_vertex_groups = False
me_cube_002.update()
me_frame = bpy.data.meshes.new('Frame')
me_frame.from_pydata([(0.8811, 1.994, 0.00567), (0.8796, 1.9, 0.00567), (0.8796, 1.994, 0.1), (0.8796, 1.9, 0.0792), (0.8796, 1.9, 0.0792), (-0.8811, 1.994, 0.00567), (-0.8796, 1.9, 0.00567), (-0.8796, 1.994, 0.1), (-0.8796, 1.9, 0.0792), (-0.8796, 1.9, 0.0792)], [], [(2, 7, 8, 3), (1, 6, 5, 0), (4, 9, 6, 1), (5, 7, 2, 0)])
me_frame.materials.append(mat_material)
me_frame.use_remesh_preserve_volume = False
me_frame.use_remesh_preserve_attributes = False
me_frame.use_mirror_vertex_groups = False
me_frame.update()
arm_armature = bpy.data.armatures.new('Armature')  # bones are not reproduced

# ---- objects
ob_frame_front_l = bpy.data.objects.new('Frame_Front_L', me_frame_012)
ob_frame_back_l = bpy.data.objects.new('Frame_Back_L', me_frame_011)
ob_frame_front_r = bpy.data.objects.new('Frame_Front_R', me_frame_010)
ob_frame_back_r = bpy.data.objects.new('Frame_Back_R', me_frame_009)
ob_frame_base_top = bpy.data.objects.new('Frame_Base_Top', me_frame_008)
ob_frame_top_front = bpy.data.objects.new('Frame_Top_Front', me_frame_007)
ob_frame_base_front = bpy.data.objects.new('Frame_Base_Front', me_frame_006)
ob_frame_top_l = bpy.data.objects.new('Frame_Top_L', me_frame_005)
ob_frame_top_r = bpy.data.objects.new('Frame_Top_R', me_frame_004)
ob_frame_base_r = bpy.data.objects.new('Frame_Base_R', me_frame_003)
ob_frame_base_l = bpy.data.objects.new('Frame_Base_L', me_frame_002)
ob_wall_top = bpy.data.objects.new('Wall_Top', me_cube_003)
ob_wall_r = bpy.data.objects.new('Wall_R', me_cube_001)
ob_empty_center = bpy.data.objects.new('Empty_Center', None)
ob_corners = bpy.data.objects.new('Corners', me_frame_001)
ob_wall_l = bpy.data.objects.new('Wall_L', me_cube_000)
ob_armature = bpy.data.objects.new('Armature', arm_armature)
ob_containerend_front = bpy.data.objects.new('ContainerEnd_Front', me_containerend_front)
ob_containerend_back = bpy.data.objects.new('ContainerEnd_Back', me_containerend_back)
ob_wall_base = bpy.data.objects.new('Wall_Base', me_cube_002)
ob_frame_base_back = bpy.data.objects.new('Frame_Base_Back', me_frame)
ob_lamp = bpy.data.objects.new('Lamp', light_lamp)
ob_camera = bpy.data.objects.new('Camera', cam_camera)

# ---- transforms, parenting, visibility, modifiers, constraints
ob_frame_front_l.location = (0.0, 0.0, 0.0)
ob_frame_front_l.scale = (2.0, 2.0, 2.0)
ob_frame_front_l.lock_rotations_4d = False
ob_frame_front_l.empty_display_type = 'ARROWS'
ob_frame_front_l.lineart.crease_threshold = 0.0
ob_frame_back_l.location = (0.0, 0.0, 0.0)
ob_frame_back_l.scale = (2.0, 2.0, 2.0)
ob_frame_back_l.lock_rotations_4d = False
ob_frame_back_l.empty_display_type = 'ARROWS'
ob_frame_back_l.lineart.crease_threshold = 0.0
ob_frame_front_r.location = (0.0, 0.0, 0.0)
ob_frame_front_r.scale = (2.0, 2.0, 2.0)
ob_frame_front_r.lock_rotations_4d = False
ob_frame_front_r.empty_display_type = 'ARROWS'
ob_frame_front_r.lineart.crease_threshold = 0.0
ob_frame_back_r.location = (0.0, 0.0, 0.0)
ob_frame_back_r.scale = (2.0, 2.0, 2.0)
ob_frame_back_r.lock_rotations_4d = False
ob_frame_back_r.empty_display_type = 'ARROWS'
ob_frame_back_r.lineart.crease_threshold = 0.0
ob_frame_base_top.location = (0.0, 0.0, 0.0)
ob_frame_base_top.scale = (2.0, 2.0, 2.0)
ob_frame_base_top.lock_rotations_4d = False
ob_frame_base_top.empty_display_type = 'ARROWS'
ob_frame_base_top.lineart.crease_threshold = 0.0
ob_frame_top_front.location = (0.0, 0.0, 0.0)
ob_frame_top_front.scale = (2.0, 2.0, 2.0)
ob_frame_top_front.lock_rotations_4d = False
ob_frame_top_front.empty_display_type = 'ARROWS'
ob_frame_top_front.lineart.crease_threshold = 0.0
ob_frame_base_front.location = (0.0, 0.0, 0.0)
ob_frame_base_front.scale = (2.0, 2.0, 2.0)
ob_frame_base_front.lock_rotations_4d = False
ob_frame_base_front.empty_display_type = 'ARROWS'
ob_frame_base_front.lineart.crease_threshold = 0.0
ob_frame_top_l.location = (0.0, 0.0, 0.0)
ob_frame_top_l.scale = (2.0, 2.0, 2.0)
ob_frame_top_l.lock_rotations_4d = False
ob_frame_top_l.empty_display_type = 'ARROWS'
ob_frame_top_l.lineart.crease_threshold = 0.0
ob_frame_top_r.location = (0.0, 0.0, 0.0)
ob_frame_top_r.scale = (2.0, 2.0, 2.0)
ob_frame_top_r.lock_rotations_4d = False
ob_frame_top_r.empty_display_type = 'ARROWS'
ob_frame_top_r.lineart.crease_threshold = 0.0
ob_frame_base_r.location = (0.0, 0.0, 0.0)
ob_frame_base_r.scale = (2.0, 2.0, 2.0)
ob_frame_base_r.lock_rotations_4d = False
ob_frame_base_r.empty_display_type = 'ARROWS'
ob_frame_base_r.lineart.crease_threshold = 0.0
ob_frame_base_l.location = (0.0, 0.0, 0.0)
ob_frame_base_l.scale = (2.0, 2.0, 2.0)
ob_frame_base_l.lock_rotations_4d = False
ob_frame_base_l.empty_display_type = 'ARROWS'
ob_frame_base_l.lineart.crease_threshold = 0.0
ob_wall_top.location = (0.0, 0.0, 0.0)
ob_wall_top.scale = (2.0, 2.0, 2.0)
ob_wall_top.lock_rotations_4d = False
ob_wall_top.empty_display_type = 'ARROWS'
ob_wall_top.lineart.crease_threshold = 0.0
ob_wall_r.location = (0.0, 0.0, 0.0)
ob_wall_r.scale = (2.0, 2.0, 2.0)
ob_wall_r.lock_rotations_4d = False
ob_wall_r.empty_display_type = 'ARROWS'
ob_wall_r.lineart.crease_threshold = 0.0
ob_empty_center.location = (0.0, 0.0, 2.0)
ob_empty_center.empty_image_offset = (0.0, 0.0)
ob_empty_center.show_in_front = True
ob_empty_center.lineart.crease_threshold = 0.0
ob_corners.location = (0.0, 0.0, 0.0)
ob_corners.scale = (2.0, 2.0, 2.0)
ob_corners.lock_rotations_4d = False
ob_corners.empty_display_type = 'ARROWS'
ob_corners.lineart.crease_threshold = 0.0
_m = ob_corners.modifiers.new('Mirror', 'MIRROR')
_m.use_axis = (True, True, True)
_m.mirror_object = ob_empty_center
ob_wall_l.location = (0.0, 0.0, 0.0)
ob_wall_l.scale = (2.0, 2.0, 2.0)
ob_wall_l.lock_rotations_4d = False
ob_wall_l.empty_display_type = 'ARROWS'
ob_wall_l.lineart.crease_threshold = 0.0
ob_armature.location = (0.0, 0.0, 0.0)
ob_armature.scale = (2.0, 2.0, 2.0)
ob_armature.show_in_front = True
ob_armature.lineart.crease_threshold = 0.0
ob_containerend_front.parent = ob_armature
ob_containerend_front.location = (0.0, 0.0, 0.0)
ob_containerend_front.lock_rotations_4d = False
ob_containerend_front.empty_display_type = 'ARROWS'
ob_containerend_front.lineart.crease_threshold = 0.0
_vg = ob_containerend_front.vertex_groups.new(name='Root')
_vg = ob_containerend_front.vertex_groups.new(name='hingeB_L')
_vg.add([0, 1, 2, 3, 4, 5, 6, 7, 8, 9, 10, 11, 12, 13, 14, 15, 16, 17, 18, 19, 20, 21, 22, 23, 24, 25, 26, 27, 28, 29, 30, 31, 32, 33, 34, 35, 36, 37, 38, 39, 40, 41, 42, 43, 44, 45, 46, 47, 48, 49, 50, 51, 52, 53, 54, 55, 56, 57, 58, 59, 60, 61, 62, 63, 64, 65, 66, 67, 68, 69, 70, 71, 144, 145, 146, 147, 148, 149, 150, 151, 152, 153, 154, 155, 156, 157, 158, 159, 160, 161, 162, 163, 164, 165, 166, 167, 168, 169, 170, 171, 172, 173, 174, 175, 176, 177, 178, 179, 180, 181, 182, 183, 184, 185, 186, 187, 188, 189, 190, 191, 192, 193, 194, 195, 196, 197, 198, 199, 200, 201, 202, 203, 204, 205, 206, 207, 208, 209, 210, 211, 212, 213, 214, 215, 216, 217, 218, 219, 220, 221, 222, 223, 224, 225, 226, 227, 228, 229, 230, 231, 232, 233, 234, 235, 236, 237, 238, 239, 240, 241, 242, 243, 244, 245, 246, 247, 248, 249, 250, 251, 252, 253, 254, 255], 1.0, 'REPLACE')
_vg = ob_containerend_front.vertex_groups.new(name='hingeB_R')
_vg.add([72, 73, 74, 75, 76, 77, 78, 79, 80, 81, 82, 83, 84, 85, 86, 87, 88, 89, 90, 91, 92, 93, 94, 95, 96, 97, 98, 99, 100, 101, 102, 103, 104, 105, 106, 107, 108, 109, 110, 111, 112, 113, 114, 115, 116, 117, 118, 119, 120, 121, 122, 123, 124, 125, 126, 127, 128, 129, 130, 131, 132, 133, 134, 135, 136, 137, 138, 139, 140, 141, 142, 143, 256, 257, 258, 259, 260, 261, 262, 263, 264, 265, 266, 267, 268, 269, 270, 271, 272, 273, 274, 275, 276, 277, 278, 279, 280, 281, 282, 283, 284, 285, 286, 287, 288, 289, 290, 291, 292, 293, 294, 295, 296, 297, 298, 299, 300, 301, 302, 303, 304, 305, 306, 307, 308, 309, 310, 311, 312, 313, 314, 315, 316, 317, 318, 319, 320, 321, 322, 323, 324, 325, 326, 327, 328, 329, 330, 331, 332, 333, 334, 335, 336, 337, 338, 339, 340, 341, 342, 343, 344, 345, 346, 347, 348, 349, 350, 351, 352, 353, 354, 355, 356, 357, 358, 359, 360, 361, 362, 363, 364, 365, 366, 367], 1.0, 'REPLACE')
_vg = ob_containerend_front.vertex_groups.new(name='hingeA_L')
_vg = ob_containerend_front.vertex_groups.new(name='hingeA_R')
_m = ob_containerend_front.modifiers.new('Armature', 'ARMATURE')
_m.object = ob_armature
ob_containerend_back.parent = ob_armature
ob_containerend_back.location = (0.0, 0.0, 0.0)
ob_containerend_back.lock_rotations_4d = False
ob_containerend_back.empty_display_type = 'ARROWS'
ob_containerend_back.lineart.crease_threshold = 0.0
_vg = ob_containerend_back.vertex_groups.new(name='Root')
_vg = ob_containerend_back.vertex_groups.new(name='hingeB_L')
_vg = ob_containerend_back.vertex_groups.new(name='hingeB_R')
_vg = ob_containerend_back.vertex_groups.new(name='hingeA_L')
_vg.add([0, 1, 2, 3, 4, 5, 6, 7, 8, 9, 10, 11, 12, 13, 14, 15, 16, 17, 18, 19, 20, 21, 22, 23, 24, 25, 26, 27, 28, 29, 30, 31, 32, 33, 34, 35, 36, 37, 38, 39, 40, 41, 42, 43, 44, 45, 46, 47, 48, 49, 50, 51, 52, 53, 54, 55, 56, 57, 58, 59, 60, 61, 62, 63, 64, 65, 66, 67, 68, 69, 70, 71, 144, 145, 146, 147, 148, 149, 150, 151, 152, 153, 154, 155, 156, 157, 158, 159, 160, 161, 162, 163, 164, 165, 166, 167, 168, 169, 170, 171, 172, 173, 174, 175, 176, 177, 178, 179, 180, 181, 182, 183, 184, 185, 186, 187, 188, 189, 190, 191, 192, 193, 194, 195, 196, 197, 198, 199, 200, 201, 202, 203, 204, 205, 206, 207, 208, 209, 210, 211, 212, 213, 214, 215, 216, 217, 218, 219, 220, 221, 222, 223, 224, 225, 226, 227, 228, 229, 230, 231, 232, 233, 234, 235, 236, 237, 238, 239, 240, 241, 242, 243, 244, 245, 246, 247, 248, 249, 250, 251, 252, 253, 254, 255], 1.0, 'REPLACE')
_vg = ob_containerend_back.vertex_groups.new(name='hingeA_R')
_vg.add([72, 73, 74, 75, 76, 77, 78, 79, 80, 81, 82, 83, 84, 85, 86, 87, 88, 89, 90, 91, 92, 93, 94, 95, 96, 97, 98, 99, 100, 101, 102, 103, 104, 105, 106, 107, 108, 109, 110, 111, 112, 113, 114, 115, 116, 117, 118, 119, 120, 121, 122, 123, 124, 125, 126, 127, 128, 129, 130, 131, 132, 133, 134, 135, 136, 137, 138, 139, 140, 141, 142, 143, 256, 257, 258, 259, 260, 261, 262, 263, 264, 265, 266, 267, 268, 269, 270, 271, 272, 273, 274, 275, 276, 277, 278, 279, 280, 281, 282, 283, 284, 285, 286, 287, 288, 289, 290, 291, 292, 293, 294, 295, 296, 297, 298, 299, 300, 301, 302, 303, 304, 305, 306, 307, 308, 309, 310, 311, 312, 313, 314, 315, 316, 317, 318, 319, 320, 321, 322, 323, 324, 325, 326, 327, 328, 329, 330, 331, 332, 333, 334, 335, 336, 337, 338, 339, 340, 341, 342, 343, 344, 345, 346, 347, 348, 349, 350, 351, 352, 353, 354, 355, 356, 357, 358, 359, 360, 361, 362, 363, 364, 365, 366, 367], 1.0, 'REPLACE')
_m = ob_containerend_back.modifiers.new('Armature', 'ARMATURE')
_m.object = ob_armature
ob_wall_base.location = (0.0, 0.0, 0.0)
ob_wall_base.scale = (2.0, 2.0, 2.0)
ob_wall_base.lock_rotations_4d = False
ob_wall_base.empty_display_type = 'ARROWS'
ob_wall_base.lineart.crease_threshold = 0.0
ob_frame_base_back.location = (0.0, 0.0, 0.0)
ob_frame_base_back.scale = (2.0, 2.0, 2.0)
ob_frame_base_back.lock_rotations_4d = False
ob_frame_base_back.empty_display_type = 'ARROWS'
ob_frame_base_back.lineart.crease_threshold = 0.0
ob_lamp.location = (7.031, -6.215, 8.89)
ob_lamp.rotation_euler = (0.4809, -0.7585, 1.87)
ob_lamp.scale = (2.0, 2.0, 2.0)
ob_lamp.lock_rotations_4d = False
ob_lamp.empty_display_type = 'ARROWS'
ob_lamp.color = (0.0, 0.0, 0.0, 0.0)
ob_lamp.lineart.crease_threshold = 0.0
ob_camera.location = (14.96, -13.02, 10.69)
ob_camera.rotation_euler = (1.109, 0.0, 0.8149)
ob_camera.scale = (2.0, 2.0, 2.0)
ob_camera.lock_rotations_4d = False
ob_camera.empty_display_type = 'ARROWS'
ob_camera.color = (0.0, 0.0, 0.0, 0.0)
ob_camera.display_type = 'WIRE'
ob_camera.lineart.crease_threshold = 0.0

# ---- collection membership
col_collection_1.objects.link(ob_frame_front_l)
col_collection_1.objects.link(ob_frame_back_l)
col_collection_1.objects.link(ob_frame_front_r)
col_collection_1.objects.link(ob_frame_back_r)
col_collection_1.objects.link(ob_frame_base_top)
col_collection_1.objects.link(ob_frame_top_front)
col_collection_1.objects.link(ob_frame_base_front)
col_collection_1.objects.link(ob_frame_top_l)
col_collection_1.objects.link(ob_frame_top_r)
col_collection_1.objects.link(ob_frame_base_r)
col_collection_1.objects.link(ob_frame_base_l)
col_collection_1.objects.link(ob_wall_top)
col_collection_1.objects.link(ob_wall_r)
col_collection_1.objects.link(ob_empty_center)
col_collection_1.objects.link(ob_corners)
col_collection_1.objects.link(ob_wall_l)
col_collection_1.objects.link(ob_armature)
col_collection_1.objects.link(ob_containerend_front)
col_collection_1.objects.link(ob_containerend_back)
col_collection_1.objects.link(ob_wall_base)
col_collection_1.objects.link(ob_frame_base_back)
col_collection_1.objects.link(ob_lamp)
col_collection_1.objects.link(ob_camera)

# ---- scene / render settings (as saved in the file)
scene.camera = ob_camera
scene.frame_start = 1; scene.frame_end = 250; scene.frame_set(0)
scene.render.engine = 'BLENDER_EEVEE_NEXT'
scene.render.resolution_percentage = 50
scene.render.dither_intensity = 0.0
scene.cycles.use_denoising = False
scene.cycles.samples = 128
scene.cycles.sampling_pattern = 'TABULATED_SOBOL'
scene.cycles.light_sampling_threshold = 0.0
scene.cycles.use_adaptive_sampling = False
scene.cycles.use_light_tree = False
scene.cycles.blur_glossy = 0.0
scene.cycles.sample_clamp_indirect = 0.0
scene.view_settings.view_transform = 'Standard'
bpy.context.view_layer.update()

